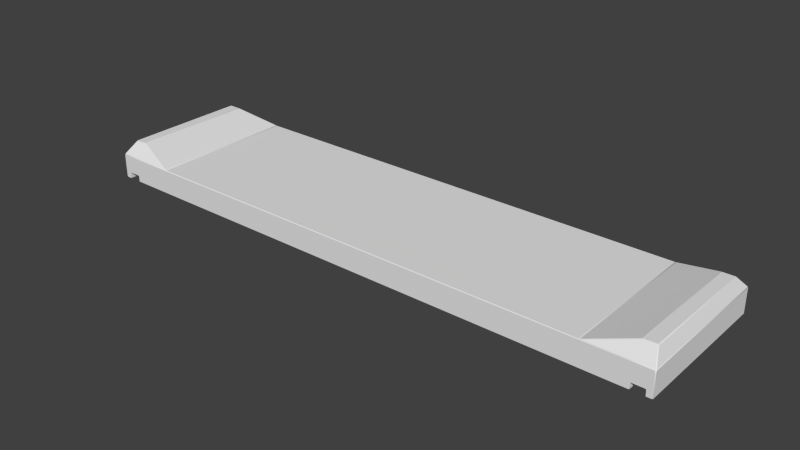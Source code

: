 # Source: l2_env_crane_base.blend  (saved by Blender 2.69.10; exported with 4.5.12 LTS)
import bpy
from mathutils import Matrix  # noqa: F401  (used for matrix-valued properties, if any)

bpy.ops.wm.read_factory_settings(use_empty=True)
scene = bpy.context.scene
scene.name = 'Scene'

# ---- collections
col_collection_1 = bpy.data.collections.new('Collection 1'); scene.collection.children.link(col_collection_1)
col_collection_1.hide_render = True
col_collection_1.hide_viewport = True
col_collection_2 = bpy.data.collections.new('Collection 2'); scene.collection.children.link(col_collection_2)
col_collection_3 = bpy.data.collections.new('Collection 3'); scene.collection.children.link(col_collection_3)
col_collection_3.hide_render = True
col_collection_3.hide_viewport = True

# ---- world
world_world = bpy.data.worlds.new('World'); scene.world = world_world
world_world.color = (0.05088, 0.05088, 0.05088)
world_world.use_sun_shadow = False
world_world.sun_shadow_jitter_overblur = 0.0
world_world.cycles.sampling_method = 'MANUAL'
world_world.cycles.sample_map_resolution = 256

# ---- meshes
me_lowpolyraw = bpy.data.meshes.new('LowPolyRaw')
me_lowpolyraw.from_pydata([(-3.7, -1.2, 0.4), (-4.3, -1.2, 0.4), (-3.7, -1.2, -1.221e-06), (-4.3, -1.2, -2.949e-06), (-3.6, -0.6, -0.2), (-3.7, -0.6, -0.2), (-4.7, -1.2, 0.4), (-4.7, -1.2, -3.068e-06), (-4.4, -1.0, 0.6), (-4.6, -1.0, 0.6), (-4.6, -1.2, -3.039e-06), (-4.4, -1.2, -2.949e-06), (-4.6, -1.2, 0.1), (-4.4, -1.2, 0.1), (-4.3, 1.2, -2.949e-06), (-3.7, 1.2, 0.4), (-3.7, 0.6, -0.2), (-4.7, 1.2, 0.4), (-4.7, 1.2, -3.068e-06), (-4.4, 1.0, 0.6), (-4.6, 1.0, 0.6), (-4.4, 1.2, -2.949e-06), (-4.6, 1.2, -3.039e-06), (-4.6, 1.2, 0.1), (-4.4, 1.2, 0.1), (-3.6, -0.5, -0.2), (-3.6, -0.4, -0.2), (-3.6, 0.4, -0.2), (-3.6, -0.5, 0.3), (-3.6, -0.4, 0.3), (-4.3, 1.2, 0.4), (-3.7, 1.2, -2.085e-06), (-3.6, 0.6, -0.2), (-3.6, 0.5, -0.2), (-3.6, 0.5, 0.3), (-3.6, 0.4, 0.3), (4.3, -1.2, 0.4), (4.3, -1.2, -3.588e-07), (3.7, -1.2, 0.4), (3.7, -1.2, 1.478e-07), (3.7, -0.6, -0.2), (4.7, -1.2, 0.4), (4.7, -1.2, -2.396e-07), (4.4, -1.0, 0.6), (4.6, -1.0, 0.6), (4.6, -1.2, -2.694e-07), (4.4, -1.2, -2.992e-07), (4.6, -1.2, 0.1), (4.4, -1.2, 0.1), (4.3, 1.2, -3.588e-07), (3.7, 1.2, 0.4), (3.7, 0.6, -0.2), (4.7, 1.2, 0.4), (4.7, 1.2, -2.396e-07), (4.4, 1.0, 0.6), (4.6, 1.0, 0.6), (4.4, 1.2, -2.992e-07), (4.6, 1.2, -2.694e-07), (4.6, 1.2, 0.1), (4.4, 1.2, 0.1), (3.6, -0.6, -0.2), (3.6, 0.4, -0.2), (3.6, -0.5, -0.2), (3.6, -0.4, -0.2), (3.6, -0.5, 0.3), (3.6, -0.4, 0.3), (4.3, 1.2, 0.4), (3.7, 1.2, 1.478e-07), (3.6, 0.6, -0.2), (3.6, 0.5, -0.2), (3.6, 0.5, 0.3), (3.6, 0.4, 0.3)], [], [(6, 1, 8, 9), (13, 1, 6, 12), (11, 13, 24, 21), (12, 6, 7), (17, 6, 9, 20), (10, 12, 7), (14, 3, 11, 21), (22, 23, 12, 10), (23, 24, 13, 12), (8, 19, 20, 9), (3, 13, 11), (22, 10, 7, 18), (5, 3, 14, 16), (3, 1, 13), (17, 18, 7, 6), (14, 24, 30), (27, 16, 33), (19, 15, 30), (15, 31, 14, 30), (31, 16, 14), (22, 18, 23), (24, 23, 17, 30), (23, 18, 17), (31, 32, 16), (14, 21, 24), (33, 16, 32), (33, 34, 35, 27), (17, 20, 19, 30), (43, 38, 36), (39, 40, 37), (41, 44, 43, 36), (48, 47, 41, 36), (38, 39, 37, 36), (43, 54, 50, 38), (46, 56, 59, 48), (47, 42, 41), (52, 55, 44, 41), (45, 42, 47), (49, 56, 46, 37), (57, 45, 47, 58), (58, 47, 48, 59), (43, 44, 55, 54), (37, 46, 48), (62, 64, 65, 63), (57, 53, 42, 45), (62, 40, 60), (63, 40, 62), (61, 51, 40, 63), (40, 51, 49, 37), (37, 48, 36), (39, 60, 40), (52, 41, 42, 53), (49, 66, 59), (61, 69, 51), (54, 66, 50), (50, 66, 49, 67), (67, 49, 51), (57, 58, 53), (59, 66, 52, 58), (58, 52, 53), (67, 51, 68), (49, 59, 56), (69, 68, 51), (69, 61, 71, 70), (52, 66, 54, 55), (25, 62, 60, 4), (63, 65, 29, 26), (25, 28, 64, 62), (2, 4, 60, 39), (0, 2, 39, 38), (8, 1, 0), (2, 3, 5), (0, 1, 3, 2), (8, 0, 15, 19), (25, 26, 29, 28), (25, 4, 5), (26, 25, 5), (27, 26, 5, 16), (2, 5, 4), (61, 27, 35, 71), (27, 61, 63, 26), (15, 0, 38, 50), (33, 32, 68, 69), (33, 69, 70, 34), (31, 67, 68, 32), (15, 50, 67, 31)])
me_lowpolyraw.use_remesh_preserve_volume = False
me_lowpolyraw.use_remesh_preserve_attributes = False
me_lowpolyraw.use_mirror_vertex_groups = False
me_lowpolyraw.update()
me_lowpoly = bpy.data.meshes.new('LowPoly')
me_lowpoly.from_pydata([(-3.751, -1.193, 0.4071), (-3.71, -1.2, 0.39), (-3.69, -1.2, 0.39), (-3.69, -1.19, 0.4), (-3.71, -1.187, 0.4027), (-4.29, -1.2, 0.39), (-4.293, -1.193, 0.4071), (-4.314, -1.193, 0.4071), (-4.314, -1.2, 0.39), (-4.31, -1.2, 0.3384), (-3.71, -1.191, -0.003163), (-3.69, -1.079, -0.04025), (-3.688, -1.191, -0.003163), (-3.69, -1.2, 0.009999), (-3.71, -1.2, 0.009999), (-4.291, -1.177, -0.003165), (-4.277, -1.19, -0.003165), (-4.29, -1.2, 0.009997), (-4.31, -1.2, 0.02414), (-4.324, -1.2, 0.009997), (-4.31, -1.19, -2.949e-06), (-3.591, -0.6095, -0.1968), (-3.612, -0.6095, -0.1968), (-3.61, -0.59, -0.2), (-3.59, -0.59, -0.2), (-3.69, -0.6095, -0.1968), (-3.71, -0.6238, -0.1921), (-3.709, -0.5957, -0.1968), (-3.69, -0.5576, -0.2), (-3.663, -0.5494, -0.2), (-3.676, -0.59, -0.2), (-4.686, -1.193, 0.4071), (-4.696, -1.178, 0.4089), (-4.7, -1.19, 0.39), (-4.69, -1.2, 0.3384), (-4.686, -1.2, 0.39), (-4.7, -1.19, 0.009997), (-4.69, -1.19, -3.068e-06), (-4.676, -1.2, 0.009997), (-4.69, -1.2, 0.02414), (-4.407, -1.007, 0.5929), (-4.383, -1.012, 0.5876), (-4.39, -0.9923, 0.5973), (-4.41, -0.99, 0.6), (-4.59, -0.99, 0.6), (-4.604, -0.9955, 0.5911), (-4.593, -1.007, 0.5929), (-4.61, -1.2, 0.009997), (-4.61, -1.19, -3.039e-06), (-4.6, -1.19, 0.009997), (-4.4, -1.19, 0.009997), (-4.39, -1.19, -2.949e-06), (-4.39, -1.2, 0.009997), (-4.61, -1.2, 0.07586), (-4.6, -1.19, 0.09), (-4.59, -1.19, 0.1), (-4.593, -1.2, 0.11), (-4.611, -1.2, 0.1027), (-4.41, -1.19, 0.1), (-4.4, -1.19, 0.09), (-4.39, -1.2, 0.07586), (-4.389, -1.2, 0.1027), (-4.407, -1.2, 0.11), (-4.29, 1.2, 0.009997), (-4.277, 1.191, -0.003165), (-4.291, 1.177, -0.003165), (-4.31, 1.19, -2.949e-06), (-4.324, 1.2, 0.009997), (-4.31, 1.2, 0.02414), (-3.751, 1.193, 0.4071), (-3.71, 1.187, 0.4027), (-3.69, 1.19, 0.4), (-3.69, 1.2, 0.39), (-3.71, 1.2, 0.39), (-3.676, 0.59, -0.2), (-3.663, 0.5494, -0.2), (-3.69, 0.5577, -0.2), (-3.709, 0.5957, -0.1968), (-3.71, 0.6238, -0.1921), (-3.69, 0.6095, -0.1968), (-4.696, 1.178, 0.4089), (-4.686, 1.193, 0.4071), (-4.686, 1.2, 0.39), (-4.69, 1.2, 0.3384), (-4.7, 1.19, 0.39), (-4.69, 1.2, 0.02414), (-4.676, 1.2, 0.009997), (-4.69, 1.19, -3.068e-06), (-4.7, 1.19, 0.009997), (-4.39, 0.9924, 0.5973), (-4.383, 1.012, 0.5876), (-4.407, 1.007, 0.5929), (-4.41, 0.99, 0.6), (-4.593, 1.007, 0.5929), (-4.604, 0.9955, 0.5911), (-4.59, 0.99, 0.6), (-4.39, 1.2, 0.009997), (-4.39, 1.19, -2.949e-06), (-4.4, 1.19, 0.009997), (-4.6, 1.19, 0.009997), (-4.61, 1.19, -3.039e-06), (-4.61, 1.2, 0.009997), (-4.6, 1.19, 0.09), (-4.61, 1.2, 0.07586), (-4.611, 1.2, 0.1027), (-4.593, 1.2, 0.11), (-4.59, 1.19, 0.1), (-4.41, 1.19, 0.1), (-4.407, 1.2, 0.11), (-4.389, 1.2, 0.1027), (-4.39, 1.2, 0.07586), (-4.4, 1.19, 0.09), (-3.59, -0.51, -0.2), (-3.61, -0.5241, -0.2), (-3.61, -0.4959, -0.2), (-3.6, -0.49, -0.19), (-3.59, -0.5, -0.19), (-3.59, -0.4, -0.19), (-3.6, -0.41, -0.19), (-3.61, -0.4424, -0.2), (-3.61, -0.3977, -0.2), (-3.59, -0.39, -0.2), (-3.59, 0.39, -0.2), (-3.61, 0.3977, -0.2), (-3.61, 0.4424, -0.2), (-3.6, 0.41, -0.19), (-3.59, 0.4, -0.19), (-3.59, -0.5, 0.3), (-3.6, -0.49, 0.3), (-3.6, -0.41, 0.3), (-3.59, -0.4, 0.3), (-4.293, 1.193, 0.4071), (-4.29, 1.2, 0.39), (-4.31, 1.2, 0.3384), (-4.314, 1.2, 0.39), (-4.314, 1.193, 0.4071), (-3.69, 1.2, 0.009998), (-3.688, 1.191, -0.003164), (-3.69, 1.079, -0.04025), (-3.71, 1.191, -0.003164), (-3.71, 1.2, 0.009998), (-3.591, 0.6095, -0.1968), (-3.59, 0.59, -0.2), (-3.61, 0.59, -0.2), (-3.612, 0.6095, -0.1968), (-3.61, 0.5242, -0.2), (-3.59, 0.51, -0.2), (-3.59, 0.5, -0.19), (-3.6, 0.49, -0.19), (-3.61, 0.4959, -0.2), (-3.6, 0.49, 0.3), (-3.59, 0.5, 0.3), (-3.59, 0.4, 0.3), (-3.6, 0.41, 0.3), (4.293, -1.193, 0.4071), (4.29, -1.2, 0.39), (4.31, -1.2, 0.3384), (4.314, -1.2, 0.39), (4.314, -1.193, 0.4071), (4.31, -1.2, 0.02414), (4.29, -1.2, 0.01), (4.277, -1.191, -0.003163), (4.291, -1.177, -0.003163), (4.31, -1.19, -3.588e-07), (4.324, -1.2, 0.01), (3.751, -1.193, 0.4071), (3.71, -1.187, 0.4027), (3.69, -1.19, 0.4), (3.69, -1.2, 0.39), (3.71, -1.2, 0.39), (3.71, -1.191, -0.003162), (3.71, -1.2, 0.01), (3.69, -1.2, 0.01), (3.688, -1.191, -0.003162), (3.69, -1.079, -0.04025), (3.71, -0.6238, -0.1921), (3.69, -0.6095, -0.1968), (3.676, -0.59, -0.2), (3.663, -0.5494, -0.2), (3.69, -0.5577, -0.2), (3.709, -0.5957, -0.1968), (4.7, -1.19, 0.39), (4.696, -1.178, 0.4089), (4.686, -1.193, 0.4071), (4.686, -1.2, 0.39), (4.69, -1.2, 0.3384), (4.676, -1.2, 0.01), (4.69, -1.19, -2.396e-07), (4.7, -1.19, 0.01), (4.69, -1.2, 0.02414), (4.41, -0.99, 0.6), (4.39, -0.9924, 0.5973), (4.383, -1.012, 0.5876), (4.407, -1.007, 0.5929), (4.593, -1.007, 0.5929), (4.604, -0.9955, 0.5911), (4.59, -0.99, 0.6), (4.6, -1.19, 0.01), (4.61, -1.19, -2.694e-07), (4.61, -1.2, 0.01), (4.39, -1.2, 0.01), (4.39, -1.19, -2.992e-07), (4.4, -1.19, 0.01), (4.59, -1.19, 0.1), (4.6, -1.19, 0.09), (4.61, -1.2, 0.07586), (4.611, -1.2, 0.1027), (4.593, -1.2, 0.11), (4.39, -1.2, 0.07586), (4.4, -1.19, 0.09), (4.41, -1.19, 0.1), (4.407, -1.2, 0.11), (4.389, -1.2, 0.1027), (4.291, 1.177, -0.003163), (4.277, 1.19, -0.003163), (4.29, 1.2, 0.01), (4.31, 1.2, 0.02414), (4.324, 1.2, 0.01), (4.31, 1.19, -3.588e-07), (3.71, 1.187, 0.4027), (3.751, 1.193, 0.4071), (3.71, 1.2, 0.39), (3.69, 1.2, 0.39), (3.69, 1.19, 0.4), (3.69, 0.5576, -0.2), (3.663, 0.5493, -0.2), (3.676, 0.59, -0.2), (3.69, 0.6095, -0.1968), (3.71, 0.6238, -0.1921), (3.709, 0.5957, -0.1968), (4.686, 1.2, 0.39), (4.686, 1.193, 0.4071), (4.696, 1.178, 0.4089), (4.7, 1.19, 0.39), (4.69, 1.2, 0.3384), (4.69, 1.19, -2.396e-07), (4.676, 1.2, 0.01), (4.69, 1.2, 0.02414), (4.7, 1.19, 0.01), (4.407, 1.007, 0.5929), (4.383, 1.012, 0.5876), (4.39, 0.9923, 0.5973), (4.41, 0.99, 0.6), (4.59, 0.99, 0.6), (4.604, 0.9955, 0.5911), (4.593, 1.007, 0.5929), (4.4, 1.19, 0.01), (4.39, 1.19, -2.992e-07), (4.39, 1.2, 0.01), (4.61, 1.2, 0.01), (4.61, 1.19, -2.694e-07), (4.6, 1.19, 0.01), (4.611, 1.2, 0.1027), (4.61, 1.2, 0.07586), (4.6, 1.19, 0.09), (4.59, 1.19, 0.1), (4.593, 1.2, 0.11), (4.389, 1.2, 0.1027), (4.407, 1.2, 0.11), (4.41, 1.19, 0.1), (4.4, 1.19, 0.09), (4.39, 1.2, 0.07586), (3.61, -0.59, -0.2), (3.612, -0.6095, -0.1968), (3.591, -0.6095, -0.1968), (3.59, -0.59, -0.2), (3.6, 0.41, -0.19), (3.61, 0.4424, -0.2), (3.61, 0.3977, -0.2), (3.59, 0.39, -0.2), (3.59, 0.4, -0.19), (3.61, -0.5242, -0.2), (3.59, -0.51, -0.2), (3.59, -0.5, -0.19), (3.6, -0.49, -0.19), (3.61, -0.4959, -0.2), (3.61, -0.3977, -0.2), (3.61, -0.4424, -0.2), (3.6, -0.41, -0.19), (3.59, -0.4, -0.19), (3.59, -0.39, -0.2), (3.6, -0.49, 0.3), (3.59, -0.5, 0.3), (3.59, -0.4, 0.3), (3.6, -0.41, 0.3), (4.31, 1.2, 0.3384), (4.29, 1.2, 0.39), (4.293, 1.193, 0.4071), (4.314, 1.193, 0.4071), (4.314, 1.2, 0.39), (3.69, 1.079, -0.04025), (3.688, 1.191, -0.003162), (3.69, 1.2, 0.01), (3.71, 1.2, 0.01), (3.71, 1.191, -0.003162), (3.61, 0.59, -0.2), (3.59, 0.59, -0.2), (3.591, 0.6095, -0.1968), (3.612, 0.6095, -0.1968), (3.59, 0.5, -0.19), (3.59, 0.51, -0.2), (3.61, 0.5241, -0.2), (3.61, 0.4959, -0.2), (3.6, 0.49, -0.19), (3.59, 0.5, 0.3), (3.6, 0.49, 0.3), (3.6, 0.41, 0.3), (3.59, 0.4, 0.3)], [], [(62, 8, 35, 56), (18, 9, 61), (106, 107, 58, 55), (84, 88, 36, 33), (57, 34, 39), (100, 48, 37, 87), (19, 60, 52), (50, 59, 111, 98), (67, 96, 110), (99, 102, 54, 49), (27, 15, 65, 77), (43, 92, 95, 44), (112, 272, 265, 24), (12, 21, 264, 173), (47, 53, 38), (139, 78, 64), (145, 74, 143), (72, 222, 292, 136), (68, 109, 133), (90, 69, 131), (116, 127, 282, 273), (101, 86, 103), (108, 105, 82, 134), (81, 93, 91, 135), (73, 140, 63, 132), (138, 144, 79), (137, 291, 297, 141), (104, 85, 83), (183, 194, 193, 158), (180, 229, 213, 162), (159, 212, 156), (170, 175, 161), (192, 165, 154), (174, 263, 176), (255, 203, 210, 259), (233, 181, 188, 238), (250, 235, 187, 198), (190, 196, 243, 242), (191, 241, 219, 166), (202, 246, 260, 209), (294, 214, 228), (251, 197, 204, 254), (218, 247, 201, 163), (199, 186, 205), (277, 178, 275), (268, 224, 179, 276), (206, 189, 185), (164, 200, 208), (211, 207, 184, 157), (271, 177, 262), (232, 244, 195, 182), (217, 261, 248), (301, 295, 226), (267, 302, 225), (240, 287, 220), (216, 285, 257), (303, 266, 306, 305), (231, 288, 239, 245), (258, 289, 230, 256), (252, 234, 237), (221, 286, 215, 293), (290, 227, 298), (274, 281, 284, 278), (249, 253, 236), (113, 23, 30), (122, 269, 280, 121), (115, 118, 129, 128), (10, 16, 26), (71, 3, 167, 223), (1, 5, 17, 14), (11, 25, 22), (42, 4, 70, 89), (31, 7, 40, 46), (279, 283, 130, 117), (123, 120, 28, 76), (80, 32, 45, 94), (119, 114, 29), (66, 20, 51, 97), (148, 150, 153, 125), (270, 126, 152, 307), (41, 6, 0), (147, 299, 304, 151), (169, 171, 160, 155), (146, 142, 296, 300), (124, 75, 149), (0, 1, 2, 3, 4), (5, 6, 7, 8), (14, 10, 12, 13), (18, 19, 17), (21, 22, 23, 24), (25, 26, 27, 28, 29, 30), (31, 32, 33, 34, 35), (36, 37, 38, 39), (40, 41, 42, 43), (44, 45, 46), (47, 48, 49), (50, 51, 52), (53, 54, 55, 56, 57), (58, 59, 60, 61, 62), (63, 64, 65, 66, 67, 68), (69, 70, 71, 72, 73), (74, 75, 76, 77, 78, 79), (80, 81, 82, 83, 84), (85, 86, 87, 88), (89, 90, 91, 92), (93, 94, 95), (96, 97, 98), (99, 100, 101), (102, 103, 104, 105, 106), (107, 108, 109, 110, 111), (112, 113, 114, 115, 116), (117, 118, 119, 120, 121), (122, 123, 124, 125, 126), (131, 132, 133, 134, 135), (136, 137, 138, 139, 140), (141, 142, 143, 144), (145, 146, 147, 148, 149), (165, 166, 167, 168, 169), (174, 170, 173), (175, 176, 177, 178, 179, 180), (181, 182, 183, 184, 185), (186, 187, 188, 189), (190, 191, 192, 193), (194, 195, 196), (197, 198, 199), (200, 201, 202), (203, 204, 205, 206, 207), (208, 209, 210, 211, 212), (213, 214, 215, 216, 217, 218), (219, 220, 221, 222, 223), (224, 225, 226, 227, 228, 229), (230, 231, 232, 233, 234), (235, 236, 237, 238), (239, 240, 241, 242), (243, 244, 245), (246, 247, 248), (249, 250, 251), (252, 253, 254, 255, 256), (257, 258, 259, 260, 261), (262, 263, 264, 265), (266, 267, 268, 269, 270), (271, 272, 273, 274, 275), (276, 277, 278, 279, 280), (285, 286, 287, 288, 289), (290, 291, 292, 293, 294), (295, 296, 297, 298), (299, 300, 301, 302, 303), (11, 22, 21, 12), (112, 24, 23, 113), (47, 38, 37, 48), (26, 16, 15, 27), (45, 32, 31, 46), (6, 41, 40, 7), (51, 20, 19, 52), (53, 47, 49, 54), (59, 50, 52, 60), (43, 44, 46, 40), (7, 31, 35, 8), (56, 35, 34, 57), (18, 61, 60, 19), (17, 5, 9, 18), (62, 56, 55, 58), (123, 76, 75, 124), (100, 87, 86, 101), (64, 78, 77, 65), (80, 94, 93, 81), (69, 90, 89, 70), (66, 97, 96, 67), (91, 93, 95, 92), (57, 39, 38, 53), (102, 99, 101, 103), (107, 106, 105, 108), (110, 96, 98, 111), (106, 55, 54, 102), (65, 15, 20, 66), (97, 51, 50, 98), (87, 37, 36, 88), (117, 130, 129, 118), (127, 116, 115, 128), (39, 34, 33, 36), (92, 43, 42, 89), (94, 45, 44, 95), (84, 33, 32, 80), (99, 49, 48, 100), (111, 59, 58, 107), (27, 77, 76, 28), (13, 2, 1, 14), (61, 9, 8, 62), (88, 84, 83, 85), (68, 133, 132, 63), (104, 83, 82, 105), (142, 146, 145, 143), (150, 148, 147, 151), (125, 153, 152, 126), (137, 141, 144, 138), (135, 91, 90, 131), (149, 75, 74, 145), (148, 125, 124, 149), (108, 134, 133, 109), (103, 86, 85, 104), (67, 110, 109, 68), (143, 74, 79, 144), (73, 132, 131, 69), (140, 73, 72, 136), (134, 82, 81, 135), (138, 79, 78, 139), (139, 64, 63, 140), (165, 192, 191, 166), (169, 155, 154, 165), (170, 161, 160, 171), (174, 176, 175, 170), (198, 187, 186, 199), (180, 162, 161, 175), (194, 183, 182, 195), (158, 193, 192, 154), (200, 164, 163, 201), (204, 197, 199, 205), (208, 200, 202, 209), (193, 194, 196, 190), (157, 184, 183, 158), (206, 185, 184, 207), (164, 208, 212, 159), (159, 156, 155, 160), (210, 203, 207, 211), (267, 225, 224, 268), (249, 236, 235, 250), (213, 229, 228, 214), (231, 245, 244, 232), (219, 241, 240, 220), (217, 248, 247, 218), (242, 243, 245, 239), (205, 186, 189, 206), (253, 249, 251, 254), (258, 256, 255, 259), (260, 246, 248, 261), (223, 167, 166, 219), (254, 204, 203, 255), (218, 163, 162, 213), (246, 202, 201, 247), (262, 177, 176, 263), (265, 272, 271, 262), (274, 278, 277, 275), (238, 188, 187, 235), (280, 269, 268, 276), (281, 274, 273, 282), (278, 284, 283, 279), (188, 181, 185, 189), (241, 191, 190, 242), (243, 196, 195, 244), (232, 182, 181, 233), (250, 198, 197, 251), (259, 210, 209, 260), (275, 178, 177, 271), (179, 224, 229, 180), (276, 179, 178, 277), (171, 169, 168, 172), (211, 157, 156, 212), (173, 264, 263, 174), (237, 234, 233, 238), (215, 286, 285, 216), (256, 230, 234, 252), (295, 301, 300, 296), (304, 299, 303, 305), (270, 307, 306, 266), (290, 298, 297, 291), (287, 240, 239, 288), (301, 226, 225, 302), (302, 267, 266, 303), (257, 285, 289, 258), (252, 237, 236, 253), (216, 257, 261, 217), (298, 227, 226, 295), (220, 287, 286, 221), (292, 222, 221, 293), (288, 231, 230, 289), (294, 228, 227, 290), (293, 215, 214, 294), (264, 21, 24, 265), (272, 112, 116, 273), (279, 117, 121, 280), (172, 13, 12, 173), (167, 3, 2, 168), (4, 42, 41, 0), (0, 6, 5, 1), (14, 17, 16, 10), (10, 26, 25, 11), (70, 4, 3, 71), (22, 25, 30, 23), (114, 119, 118, 115), (120, 123, 122, 121), (113, 30, 29, 114), (119, 29, 28, 120), (269, 122, 126, 270), (222, 72, 71, 223), (296, 142, 141, 297), (299, 147, 146, 300), (291, 137, 136, 292), (2, 13, 172, 168), (9, 5, 8), (15, 16, 20), (16, 17, 19, 20), (11, 12, 10), (170, 171, 172, 173), (156, 157, 155), (158, 154, 155, 157), (159, 160, 164), (162, 163, 161), (160, 161, 163, 164)])
me_lowpoly.polygons.foreach_set('use_smooth', [0, 0, 0, 0, 0, 0, 0, 0, 0, 0, 0, 0, 0, 0, 0, 0, 0, 0, 0, 0, 0, 0, 0, 0, 0, 0, 0, 0, 0, 0, 0, 0, 0, 0, 0, 0, 0, 0, 0, 0, 0, 0, 0, 0, 0, 0, 0, 0, 0, 0, 0, 0, 0, 0, 0, 0, 0, 0, 0, 0, 0, 0, 0, 0, 0, 0, 0, 0, 0, 0, 0, 0, 0, 0, 0, 0, 0, 0, 0, 0, 0, 0, 0, 0, 0, 1, 1, 1, 0, 1, 1, 1, 1, 1, 1, 1, 1, 1, 1, 1, 1, 1, 1, 1, 1, 1, 1, 1, 1, 1, 1, 1, 1, 1, 1, 1, 1, 1, 0, 1, 1, 1, 1, 1, 1, 1, 1, 1, 1, 1, 1, 1, 1, 1, 1, 1, 1, 1, 1, 1, 1, 1, 1, 1, 1, 1, 1, 0, 0, 1, 1, 1, 0, 1, 1, 1, 1, 1, 0, 0, 0, 1, 0, 1, 1, 1, 1, 1, 1, 0, 1, 1, 1, 1, 1, 1, 1, 0, 0, 1, 1, 1, 1, 1, 1, 1, 0, 0, 1, 0, 0, 0, 0, 0, 0, 0, 0, 1, 0, 0, 0, 1, 1, 0, 1, 0, 1, 1, 1, 1, 0, 1, 1, 1, 0, 1, 1, 1, 1, 1, 0, 0, 0, 1, 0, 1, 1, 1, 1, 1, 1, 0, 1, 1, 1, 1, 1, 1, 1, 1, 0, 1, 1, 0, 0, 0, 1, 1, 1, 1, 1, 1, 0, 1, 0, 0, 0, 0, 1, 0, 0, 0, 0, 0, 0, 0, 0, 1, 0, 0, 0, 1, 1, 0, 1, 0, 1, 1, 1, 1, 1, 1, 1, 1, 1, 0, 1, 1, 1, 0, 0, 0, 1, 1, 1, 1, 1, 0, 0, 1, 1, 0, 1, 0, 1, 0, 1, 1])
_uv = me_lowpoly.uv_layers.new(name='UVMap')
_uv.uv.foreach_set('vector', [0.9024, 0.867, 0.9274, 0.8587, 0.9274, 0.8919, 0.9024, 0.8836, 0.8948, 0.8583, 0.9228, 0.8583, 0.9018, 0.8654, 0.4064, 0.6391, 0.3903, 0.6391, 0.3903, 0.4266, 0.4064, 0.4266, 0.4757, 0.4257, 0.4419, 0.4257, 0.4419, 0.2131, 0.4757, 0.2131, 0.9018, 0.8853, 0.9228, 0.8923, 0.8948, 0.8923, 0.4082, 0.6391, 0.4082, 0.4266, 0.4153, 0.4266, 0.4153, 0.6391, 0.8935, 0.8596, 0.8994, 0.8655, 0.8935, 0.8655, 0.5015, 0.2131, 0.5086, 0.2131, 0.5086, 0.4257, 0.5015, 0.4257, 0.9474, 0.03357, 0.9474, 0.02769, 0.9533, 0.02769, 0.5086, 0.2131, 0.5157, 0.2131, 0.5157, 0.4257, 0.5086, 0.4257, 0.1604, 0.9326, 0.2123, 0.9845, 0.002082, 0.9845, 0.05399, 0.9326, 0.0255, 0.01813, 0.0255, 0.195, 0.009426, 0.195, 0.009425, 0.01813, 0.1527, 0.922, 0.1527, 0.2854, 0.1599, 0.2854, 0.1599, 0.922, 0.2135, 0.9308, 0.1616, 0.9221, 0.1616, 0.2853, 0.2135, 0.2767, 0.8935, 0.8851, 0.8994, 0.8851, 0.8935, 0.891, 0.0008482, 0.9327, 0.05148, 0.9327, 0.0008504, 0.9833, 0.06038, 0.9238, 0.0545, 0.9296, 0.0545, 0.9238, 0.9813, 0.09021, 0.9813, 0.803, 0.9474, 0.803, 0.9474, 0.09021, 0.9487, 0.03483, 0.9557, 0.02782, 0.9767, 0.03483, 0.9995, 0.0283, 0.9829, 0.08472, 0.9829, 0.03636, 0.2144, 0.214, 0.2581, 0.214, 0.2581, 0.9089, 0.2144, 0.9089, 0.9474, 0.008039, 0.9474, 0.002156, 0.9533, 0.008039, 0.9563, 0.02615, 0.9563, 0.009575, 0.9813, 0.001239, 0.9813, 0.03449, 0.9829, 0.001263, 1.0, 0.009563, 1.0, 0.02616, 0.9829, 0.03446, 0.9813, 0.08842, 0.9474, 0.08842, 0.9474, 0.03662, 0.9813, 0.03662, 0.01079, 0.9309, 0.05276, 0.9239, 0.05276, 0.9309, 0.0008482, 0.9308, 0.0008483, 0.2767, 0.05276, 0.2853, 0.05276, 0.9221, 0.9557, 0.00791, 0.9487, 0.0008932, 0.9767, 0.0008932, 0.929, 0.001263, 0.9462, 0.009563, 0.9462, 0.02616, 0.929, 0.03446, 0.1604, 0.2748, 0.05399, 0.2748, 0.002082, 0.2229, 0.2123, 0.2229, 0.8948, 0.03483, 0.9018, 0.02782, 0.9228, 0.03483, 0.2135, 0.2747, 0.1629, 0.2747, 0.2135, 0.2241, 0.9458, 0.0283, 0.929, 0.08472, 0.929, 0.03636, 0.2036, 0.2765, 0.1616, 0.2835, 0.1616, 0.2765, 0.6554, 0.4426, 0.4428, 0.4426, 0.4428, 0.4266, 0.6554, 0.4266, 0.4232, 0.2131, 0.4232, 0.4257, 0.3894, 0.4257, 0.3894, 0.2131, 0.441, 0.6391, 0.4339, 0.6391, 0.4339, 0.4266, 0.441, 0.4266, 0.8669, 0.01813, 0.883, 0.01813, 0.883, 0.195, 0.8669, 0.195, 0.8651, 0.01792, 0.8651, 0.1952, 0.8043, 0.2126, 0.8043, 0.0005422, 0.5157, 0.4257, 0.5157, 0.2131, 0.5228, 0.2131, 0.5228, 0.4257, 0.0008483, 0.2747, 0.0008505, 0.2241, 0.05148, 0.2747, 0.4944, 0.4257, 0.4944, 0.2131, 0.5015, 0.2131, 0.5015, 0.4257, 0.0008962, 0.2211, 0.0008962, 0.214, 0.2135, 0.214, 0.2135, 0.2211, 0.8935, 0.008039, 0.8935, 0.002156, 0.8994, 0.008039, 0.1467, 0.2837, 0.1563, 0.2789, 0.1515, 0.2837, 0.07168, 0.2837, 0.05739, 0.2765, 0.157, 0.2765, 0.1427, 0.2837, 0.9018, 0.00791, 0.8948, 0.0008932, 0.9228, 0.0008933, 0.8935, 0.03357, 0.8935, 0.02769, 0.8994, 0.02769, 0.9024, 0.02615, 0.9024, 0.009575, 0.9274, 0.001239, 0.9274, 0.03449, 0.154, 0.2837, 0.1599, 0.2778, 0.1599, 0.2837, 0.4249, 0.2142, 0.4419, 0.2305, 0.4419, 0.4083, 0.4249, 0.4246, 0.9474, 0.8596, 0.9533, 0.8655, 0.9474, 0.8655, 0.06038, 0.2837, 0.0545, 0.2837, 0.0545, 0.2778, 0.06768, 0.2837, 0.06291, 0.2837, 0.05813, 0.2789, 0.9995, 0.8649, 0.9829, 0.8568, 0.9829, 0.8085, 0.9487, 0.8583, 0.9767, 0.8583, 0.9557, 0.8654, 0.4162, 0.4257, 0.4234, 0.4257, 0.4234, 0.4692, 0.4162, 0.4692, 0.9829, 0.8919, 0.9829, 0.8587, 1.0, 0.867, 1.0, 0.8836, 0.9563, 0.867, 0.9813, 0.8587, 0.9813, 0.8919, 0.9563, 0.8836, 0.9557, 0.8853, 0.9767, 0.8923, 0.9487, 0.8923, 0.9813, 0.8048, 0.9813, 0.8566, 0.9474, 0.8566, 0.9474, 0.8048, 0.01079, 0.2765, 0.05276, 0.2765, 0.05276, 0.2835, 0.433, 0.4257, 0.433, 0.4692, 0.4258, 0.4692, 0.4258, 0.4257, 0.9474, 0.8851, 0.9533, 0.8851, 0.9474, 0.891, 0.154, 0.9238, 0.1599, 0.9238, 0.1599, 0.9296, 0.07236, 0.922, 0.07236, 0.2854, 0.142, 0.2854, 0.142, 0.922, 0.4491, 0.4871, 0.4419, 0.4871, 0.4419, 0.4435, 0.4491, 0.4435, 0.2135, 0.9327, 0.2135, 0.9833, 0.1629, 0.9327, 0.08981, 0.2128, 0.08981, 0.0002612, 0.8026, 0.0002637, 0.8026, 0.2128, 0.9274, 0.8048, 0.9274, 0.8566, 0.8935, 0.8566, 0.8935, 0.8048, 0.2036, 0.9309, 0.1616, 0.9309, 0.1616, 0.9239, 0.02725, 0.01792, 0.08806, 0.0005398, 0.08806, 0.2126, 0.02725, 0.1952, 0.929, 0.8919, 0.929, 0.8587, 0.9462, 0.867, 0.9462, 0.8836, 0.3457, 0.214, 0.3894, 0.214, 0.3894, 0.9089, 0.3457, 0.9089, 0.07168, 0.9238, 0.1427, 0.9238, 0.157, 0.9309, 0.05739, 0.9309, 0.4774, 0.4246, 0.4774, 0.2142, 0.4944, 0.2305, 0.4944, 0.4083, 0.1467, 0.9238, 0.1515, 0.9238, 0.1563, 0.9285, 0.0008961, 0.9863, 0.2135, 0.9863, 0.2135, 0.9934, 0.0008961, 0.9934, 0.4491, 0.4871, 0.4491, 0.4435, 0.4562, 0.4435, 0.4562, 0.4871, 0.2582, 0.9089, 0.2582, 0.214, 0.3019, 0.214, 0.3019, 0.9089, 0.9458, 0.8649, 0.929, 0.8568, 0.929, 0.8085, 0.3456, 0.214, 0.3456, 0.9089, 0.3019, 0.9089, 0.3019, 0.214, 0.9274, 0.08842, 0.8935, 0.08842, 0.8935, 0.03662, 0.9274, 0.03662, 0.06164, 0.922, 0.0545, 0.922, 0.0545, 0.2854, 0.06164, 0.2854, 0.06768, 0.9238, 0.05813, 0.9285, 0.06291, 0.9238, 0.929, 0.8085, 0.9274, 0.8048, 0.9274, 0.803, 0.9284, 0.803, 0.9286, 0.8047, 0.9274, 0.8566, 0.929, 0.8568, 0.929, 0.8587, 0.9274, 0.8587, 0.8935, 0.8048, 0.8924, 0.8048, 0.8924, 0.8028, 0.8935, 0.803, 0.8948, 0.8583, 0.8935, 0.8596, 0.8935, 0.8566, 0.1616, 0.9221, 0.1616, 0.9239, 0.1599, 0.9238, 0.1599, 0.922, 0.1616, 0.9309, 0.1629, 0.9327, 0.1604, 0.9326, 0.157, 0.9309, 0.1563, 0.9285, 0.1599, 0.9296, 0.929, 0.8919, 0.9292, 0.8928, 0.9275, 0.8932, 0.9228, 0.8923, 0.9274, 0.8919, 0.8936, 0.8932, 0.8927, 0.8923, 0.8935, 0.891, 0.8948, 0.8923, 0.02576, 0.0166, 0.0279, 0.01613, 0.02725, 0.01792, 0.0255, 0.01813, 0.009425, 0.01813, 0.008133, 0.01764, 0.009164, 0.0166, 0.4082, 0.4257, 0.4082, 0.4266, 0.4073, 0.4266, 0.2135, 0.9943, 0.2135, 0.9934, 0.2144, 0.9934, 0.8994, 0.8851, 0.9007, 0.8842, 0.9016, 0.8834, 0.9024, 0.8836, 0.9018, 0.8853, 0.9016, 0.8673, 0.9007, 0.8664, 0.8994, 0.8655, 0.9018, 0.8654, 0.9024, 0.867, 0.9474, 0.03662, 0.9462, 0.03781, 0.9463, 0.03657, 0.9465, 0.03483, 0.9474, 0.03357, 0.9487, 0.03483, 0.9829, 0.08472, 0.9825, 0.08846, 0.9822, 0.09021, 0.9813, 0.09021, 0.9813, 0.08842, 0.0545, 0.9296, 0.05813, 0.9285, 0.05739, 0.9309, 0.05399, 0.9326, 0.05148, 0.9327, 0.05276, 0.9309, 0.9831, 0.0003995, 0.9829, 0.001263, 0.9813, 0.001239, 0.9767, 0.0008932, 0.9813, 0.0, 0.9487, 0.0008932, 0.9474, 0.002156, 0.9465, 0.0008932, 0.9474, 0.0, 0.02725, 0.1952, 0.0279, 0.197, 0.02576, 0.1965, 0.0255, 0.195, 0.009164, 0.1965, 0.008133, 0.1955, 0.009426, 0.195, 2.279e-06, 0.9934, 0.0008961, 0.9934, 0.0008955, 0.9943, 0.4073, 0.6391, 0.4082, 0.6391, 0.4082, 0.64, 0.9546, 0.008932, 0.9533, 0.008039, 0.9557, 0.00791, 0.9563, 0.009575, 0.9555, 0.009825, 0.9555, 0.0259, 0.9563, 0.02615, 0.9557, 0.02782, 0.9533, 0.02769, 0.9546, 0.0268, 0.1527, 0.922, 0.154, 0.9238, 0.1515, 0.9238, 0.151, 0.9229, 0.1519, 0.922, 0.1429, 0.922, 0.1438, 0.9229, 0.1467, 0.9238, 0.1427, 0.9238, 0.142, 0.922, 0.07236, 0.922, 0.07168, 0.9238, 0.06768, 0.9238, 0.07057, 0.9229, 0.07147, 0.922, 0.9829, 0.03636, 0.9813, 0.03662, 0.9767, 0.03483, 0.9813, 0.03449, 0.9829, 0.03446, 0.0, 0.9309, 0.0008482, 0.9308, 0.01079, 0.9309, 0.0008482, 0.9327, 3.194e-08, 0.9327, 0.05276, 0.9221, 0.0545, 0.922, 0.0545, 0.9238, 0.05276, 0.9239, 0.06038, 0.9238, 0.06164, 0.922, 0.06254, 0.922, 0.06343, 0.9229, 0.06291, 0.9238, 0.929, 0.08472, 0.9286, 0.08846, 0.9284, 0.09021, 0.9274, 0.09021, 0.9274, 0.08842, 0.2036, 0.2765, 0.2135, 0.2747, 0.2135, 0.2767, 0.1629, 0.2747, 0.1616, 0.2765, 0.1599, 0.2778, 0.1563, 0.2789, 0.157, 0.2765, 0.1604, 0.2748, 0.9275, 8.518e-08, 0.9292, 0.0003996, 0.929, 0.001263, 0.9274, 0.001239, 0.9228, 0.0008933, 0.8935, 0.002156, 0.8927, 0.0008932, 0.8936, 0.0, 0.8948, 0.0008932, 0.8669, 0.01813, 0.8651, 0.01792, 0.8645, 0.01613, 0.8666, 0.0166, 0.8832, 0.0166, 0.8842, 0.01764, 0.883, 0.01813, 0.4419, 0.4266, 0.441, 0.4266, 0.441, 0.4257, 0.2144, 0.214, 0.2135, 0.214, 0.2135, 0.2131, 0.9016, 0.009825, 0.9007, 0.008932, 0.8994, 0.008039, 0.9018, 0.00791, 0.9024, 0.009575, 0.8994, 0.02769, 0.9007, 0.0268, 0.9016, 0.0259, 0.9024, 0.02615, 0.9018, 0.02782, 0.9463, 0.8566, 0.9462, 0.8554, 0.9474, 0.8566, 0.9487, 0.8583, 0.9474, 0.8596, 0.9465, 0.8583, 0.9825, 0.8047, 0.9829, 0.8085, 0.9813, 0.8048, 0.9813, 0.803, 0.9822, 0.803, 0.05739, 0.2765, 0.05813, 0.2789, 0.0545, 0.2778, 0.05276, 0.2765, 0.05148, 0.2747, 0.05399, 0.2748, 0.9813, 0.8919, 0.9829, 0.8919, 0.9831, 0.8928, 0.9813, 0.8932, 0.9767, 0.8923, 0.9465, 0.8923, 0.9474, 0.891, 0.9487, 0.8923, 0.9474, 0.8932, 0.8666, 0.1965, 0.8645, 0.197, 0.8651, 0.1952, 0.8669, 0.195, 0.883, 0.195, 0.8842, 0.1955, 0.8832, 0.1965, 0.0008955, 0.2131, 0.0008962, 0.214, 2.374e-06, 0.214, 0.441, 0.64, 0.441, 0.6391, 0.4419, 0.6391, 0.9557, 0.8853, 0.9533, 0.8851, 0.9546, 0.8842, 0.9555, 0.8834, 0.9563, 0.8836, 0.9557, 0.8654, 0.9563, 0.867, 0.9555, 0.8673, 0.9546, 0.8664, 0.9533, 0.8655, 0.1599, 0.2837, 0.1616, 0.2835, 0.1616, 0.2853, 0.1599, 0.2854, 0.07057, 0.2846, 0.06768, 0.2837, 0.07168, 0.2837, 0.07236, 0.2854, 0.07147, 0.2854, 0.154, 0.2837, 0.1527, 0.2854, 0.1519, 0.2854, 0.151, 0.2846, 0.1515, 0.2837, 0.1427, 0.2837, 0.1467, 0.2837, 0.1438, 0.2846, 0.1429, 0.2854, 0.142, 0.2854, 0.9767, 0.8583, 0.9813, 0.8566, 0.9829, 0.8568, 0.9829, 0.8587, 0.9813, 0.8587, 0.01079, 0.2765, 0.0008483, 0.2767, 8.518e-08, 0.2765, 1.171e-07, 0.2747, 0.0008483, 0.2747, 0.0545, 0.2837, 0.0545, 0.2854, 0.05276, 0.2853, 0.05276, 0.2835, 0.06254, 0.2854, 0.06164, 0.2854, 0.06038, 0.2837, 0.06291, 0.2837, 0.06343, 0.2846, 0.2036, 0.9309, 0.1616, 0.9239, 0.1616, 0.9221, 0.2135, 0.9308, 0.1527, 0.922, 0.1599, 0.922, 0.1599, 0.9238, 0.154, 0.9238, 0.4082, 0.4257, 0.4141, 0.4257, 0.4153, 0.4266, 0.4082, 0.4266, 0.1629, 0.9327, 0.2135, 0.9833, 0.2123, 0.9845, 0.1604, 0.9326, 0.008133, 0.01764, 4.259e-08, 0.00137, 0.0008637, 4.334e-06, 0.009164, 0.0166, 0.929, 0.8568, 0.9458, 0.8649, 0.9462, 0.867, 0.929, 0.8587, 0.2135, 0.9934, 0.2135, 0.9863, 0.2144, 0.9875, 0.2144, 0.9934, 0.8994, 0.8851, 0.8935, 0.8851, 0.8936, 0.8842, 0.9007, 0.8842, 0.9007, 0.8664, 0.8936, 0.8664, 0.8935, 0.8655, 0.8994, 0.8655, 0.0255, 0.01813, 0.009425, 0.01813, 0.009164, 0.0166, 0.02576, 0.0166, 0.929, 0.8587, 0.929, 0.8919, 0.9274, 0.8919, 0.9274, 0.8587, 0.9024, 0.8836, 0.9274, 0.8919, 0.9228, 0.8923, 0.9018, 0.8853, 0.8948, 0.8583, 0.9018, 0.8654, 0.8994, 0.8655, 0.8935, 0.8596, 0.8935, 0.8566, 0.9274, 0.8566, 0.9228, 0.8583, 0.8948, 0.8583, 0.3901, 0.4257, 0.4067, 0.4257, 0.4064, 0.4266, 0.3903, 0.4266, 0.07168, 0.9238, 0.05739, 0.9309, 0.05813, 0.9285, 0.06768, 0.9238, 0.4082, 0.6391, 0.4153, 0.6391, 0.4141, 0.64, 0.4082, 0.64, 0.0008504, 0.9833, 0.05148, 0.9327, 0.05399, 0.9326, 0.002082, 0.9845, 0.0, 0.2117, 0.008133, 0.1955, 0.009164, 0.1965, 0.0008637, 0.2131, 0.08432, 0.2131, 0.0279, 0.197, 0.02725, 0.1952, 0.08806, 0.2126, 0.0008961, 0.9863, 0.0008961, 0.9934, 2.279e-06, 0.9934, 2.279e-06, 0.9875, 0.02576, 0.1965, 0.009164, 0.1965, 0.009426, 0.195, 0.0255, 0.195, 0.9018, 0.8853, 0.8948, 0.8923, 0.8935, 0.891, 0.8994, 0.8851, 0.9546, 0.008932, 0.9474, 0.008932, 0.9474, 0.008039, 0.9533, 0.008039, 0.3903, 0.6391, 0.4064, 0.6391, 0.4067, 0.64, 0.3901, 0.64, 0.9533, 0.02769, 0.9474, 0.02769, 0.9474, 0.0268, 0.9546, 0.0268, 0.4064, 0.6391, 0.4064, 0.4266, 0.4073, 0.4266, 0.4073, 0.6391, 0.002082, 0.9845, 0.2123, 0.9845, 0.2135, 0.9863, 0.0008961, 0.9863, 0.0008961, 0.9934, 0.2135, 0.9934, 0.2135, 0.9943, 0.0008955, 0.9943, 0.4153, 0.6391, 0.4153, 0.4266, 0.4162, 0.4266, 0.4162, 0.6391, 0.3457, 0.9089, 0.3894, 0.9089, 0.3894, 0.9098, 0.3457, 0.9098, 0.2581, 0.214, 0.2144, 0.214, 0.2144, 0.2131, 0.2581, 0.2131, 0.8948, 0.8923, 0.9228, 0.8923, 0.9275, 0.8932, 0.8936, 0.8932, 0.0255, 0.195, 0.0255, 0.01813, 0.02725, 0.01792, 0.02725, 0.1952, 0.008133, 0.1955, 0.008133, 0.01764, 0.009425, 0.01813, 0.009426, 0.195, 0.4757, 0.4257, 0.4757, 0.2131, 0.4774, 0.2142, 0.4774, 0.4246, 0.4073, 0.6391, 0.4073, 0.4266, 0.4082, 0.4266, 0.4082, 0.6391, 0.3894, 0.6391, 0.3894, 0.4266, 0.3903, 0.4266, 0.3903, 0.6391, 0.1604, 0.9326, 0.05399, 0.9326, 0.05739, 0.9309, 0.157, 0.9309, 0.8935, 0.803, 0.9274, 0.803, 0.9274, 0.8048, 0.8935, 0.8048, 0.9018, 0.8654, 0.9228, 0.8583, 0.9274, 0.8587, 0.9024, 0.867, 0.9474, 0.0, 0.9813, 0.0, 0.9767, 0.0008932, 0.9487, 0.0008932, 0.9487, 0.03483, 0.9767, 0.03483, 0.9813, 0.03662, 0.9474, 0.03662, 0.9557, 0.00791, 0.9767, 0.0008932, 0.9813, 0.001239, 0.9563, 0.009575, 0.0545, 0.922, 0.06164, 0.922, 0.06038, 0.9238, 0.0545, 0.9238, 0.3019, 0.2131, 0.3457, 0.2131, 0.3456, 0.214, 0.3019, 0.214, 0.2581, 0.2131, 0.3019, 0.2131, 0.3019, 0.214, 0.2582, 0.214, 0.0008482, 0.9308, 0.05276, 0.9221, 0.05276, 0.9239, 0.01079, 0.9309, 0.9829, 0.03446, 1.0, 0.02616, 0.9995, 0.0283, 0.9829, 0.03636, 0.06291, 0.9238, 0.05813, 0.9285, 0.0545, 0.9296, 0.06038, 0.9238, 0.06343, 0.9229, 0.07057, 0.9229, 0.06768, 0.9238, 0.06291, 0.9238, 0.9563, 0.02615, 0.9813, 0.03449, 0.9767, 0.03483, 0.9557, 0.02782, 0.9533, 0.008039, 0.9474, 0.002156, 0.9487, 0.0008932, 0.9557, 0.00791, 0.9474, 0.03357, 0.9533, 0.02769, 0.9557, 0.02782, 0.9487, 0.03483, 0.0545, 0.9238, 0.0545, 0.9296, 0.05276, 0.9309, 0.05276, 0.9239, 0.9813, 0.08842, 0.9813, 0.03662, 0.9829, 0.03636, 0.9829, 0.08472, 0.9474, 0.08842, 0.9813, 0.08842, 0.9813, 0.09021, 0.9474, 0.09021, 0.9813, 0.03449, 0.9813, 0.001239, 0.9829, 0.001263, 0.9829, 0.03446, 0.01079, 0.9309, 0.05276, 0.9309, 0.05148, 0.9327, 0.0008482, 0.9327, 0.9462, 0.08842, 0.9462, 0.03781, 0.9474, 0.03662, 0.9474, 0.08842, 0.8081, 2.289e-06, 0.8645, 0.01613, 0.8651, 0.01792, 0.8043, 0.0005422, 0.9274, 0.08842, 0.9274, 0.03662, 0.929, 0.03636, 0.929, 0.08472, 0.8924, 0.08842, 0.8924, 0.03781, 0.8935, 0.03662, 0.8935, 0.08842, 0.2036, 0.2765, 0.1616, 0.2765, 0.1629, 0.2747, 0.2135, 0.2747, 0.441, 0.4266, 0.4339, 0.4266, 0.4351, 0.4257, 0.441, 0.4257, 0.1604, 0.2748, 0.2123, 0.2229, 0.2135, 0.2241, 0.1629, 0.2747, 0.8832, 0.0166, 0.8915, 4.387e-06, 0.8924, 0.00137, 0.8842, 0.01764, 0.929, 0.03446, 0.9462, 0.02616, 0.9458, 0.0283, 0.929, 0.03636, 0.2144, 0.214, 0.2144, 0.2199, 0.2135, 0.2211, 0.2135, 0.214, 0.9007, 0.008932, 0.8936, 0.008932, 0.8935, 0.008039, 0.8994, 0.008039, 0.8994, 0.02769, 0.8935, 0.02769, 0.8936, 0.0268, 0.9007, 0.0268, 0.8666, 0.0166, 0.8832, 0.0166, 0.883, 0.01813, 0.8669, 0.01813, 0.9274, 0.03449, 0.9274, 0.001239, 0.929, 0.001263, 0.929, 0.03446, 0.9018, 0.00791, 0.9228, 0.0008933, 0.9274, 0.001239, 0.9024, 0.009575, 0.8935, 0.03357, 0.8994, 0.02769, 0.9018, 0.02782, 0.8948, 0.03483, 0.8948, 0.03483, 0.9228, 0.03483, 0.9274, 0.03662, 0.8935, 0.03662, 0.4428, 0.4266, 0.4428, 0.4426, 0.4419, 0.4429, 0.4419, 0.4263, 0.06768, 0.2837, 0.05813, 0.2789, 0.05739, 0.2765, 0.07168, 0.2837, 0.441, 0.64, 0.4351, 0.64, 0.4339, 0.6391, 0.441, 0.6391, 0.002082, 0.2229, 0.05399, 0.2748, 0.05148, 0.2747, 0.0008505, 0.2241, 0.8915, 0.2131, 0.8832, 0.1965, 0.8842, 0.1955, 0.8924, 0.2117, 0.8043, 0.2126, 0.8651, 0.1952, 0.8645, 0.197, 0.8081, 0.2131, 2.364e-06, 0.2199, 2.374e-06, 0.214, 0.0008962, 0.214, 0.0008962, 0.2211, 0.8669, 0.195, 0.883, 0.195, 0.8832, 0.1965, 0.8666, 0.1965, 0.8994, 0.008039, 0.8935, 0.002156, 0.8948, 0.0008932, 0.9018, 0.00791, 0.9533, 0.8851, 0.9474, 0.8851, 0.9474, 0.8842, 0.9546, 0.8842, 0.6563, 0.4263, 0.6563, 0.4429, 0.6554, 0.4426, 0.6554, 0.4266, 0.9546, 0.8664, 0.9474, 0.8664, 0.9474, 0.8655, 0.9533, 0.8655, 0.8026, 0.2128, 0.8026, 0.0002637, 0.8043, 0.0005422, 0.8043, 0.2126, 0.6554, 0.4435, 0.4428, 0.4435, 0.4428, 0.4426, 0.6554, 0.4426, 0.0008962, 0.2211, 0.2135, 0.2211, 0.2123, 0.2229, 0.002082, 0.2229, 0.0008955, 0.2131, 0.2135, 0.2131, 0.2135, 0.214, 0.0008962, 0.214, 0.1599, 0.2837, 0.1599, 0.2778, 0.1616, 0.2765, 0.1616, 0.2835, 0.1599, 0.2854, 0.1527, 0.2854, 0.154, 0.2837, 0.1599, 0.2837, 0.151, 0.2846, 0.1438, 0.2846, 0.1467, 0.2837, 0.1515, 0.2837, 0.433, 0.6391, 0.433, 0.4266, 0.4339, 0.4266, 0.4339, 0.6391, 0.142, 0.2854, 0.07236, 0.2854, 0.07168, 0.2837, 0.1427, 0.2837, 0.2581, 0.9098, 0.2144, 0.9098, 0.2144, 0.9089, 0.2581, 0.9089, 0.3457, 0.2131, 0.3894, 0.2131, 0.3894, 0.214, 0.3457, 0.214, 0.8936, 0.0, 0.9275, 8.518e-08, 0.9228, 0.0008933, 0.8948, 0.0008932, 0.8651, 0.1952, 0.8651, 0.01792, 0.8669, 0.01813, 0.8669, 0.195, 0.883, 0.195, 0.883, 0.01813, 0.8842, 0.01764, 0.8842, 0.1955, 0.4249, 0.2142, 0.4249, 0.4246, 0.4232, 0.4257, 0.4232, 0.2131, 0.441, 0.6391, 0.441, 0.4266, 0.4419, 0.4266, 0.4419, 0.6391, 0.6554, 0.4266, 0.4428, 0.4266, 0.4428, 0.4257, 0.6554, 0.4257, 0.1515, 0.2837, 0.1563, 0.2789, 0.1599, 0.2778, 0.154, 0.2837, 0.157, 0.2765, 0.05739, 0.2765, 0.05399, 0.2748, 0.1604, 0.2748, 0.1427, 0.2837, 0.157, 0.2765, 0.1563, 0.2789, 0.1467, 0.2837, 0.8935, 0.08842, 0.9274, 0.08842, 0.9274, 0.09021, 0.8935, 0.09021, 0.9024, 0.02615, 0.9274, 0.03449, 0.9228, 0.03483, 0.9018, 0.02782, 0.2135, 0.2767, 0.1616, 0.2853, 0.1616, 0.2835, 0.2036, 0.2765, 0.9487, 0.8923, 0.9767, 0.8923, 0.9813, 0.8932, 0.9474, 0.8932, 0.9474, 0.8566, 0.9813, 0.8566, 0.9767, 0.8583, 0.9487, 0.8583, 0.9563, 0.8836, 0.9813, 0.8919, 0.9767, 0.8923, 0.9557, 0.8853, 0.0545, 0.2837, 0.06038, 0.2837, 0.06164, 0.2854, 0.0545, 0.2854, 0.3019, 0.9089, 0.3456, 0.9089, 0.3457, 0.9098, 0.3019, 0.9098, 0.2582, 0.9089, 0.3019, 0.9089, 0.3019, 0.9098, 0.2581, 0.9098, 0.01079, 0.2765, 0.05276, 0.2835, 0.05276, 0.2853, 0.0008483, 0.2767, 0.9829, 0.8568, 0.9995, 0.8649, 1.0, 0.867, 0.9829, 0.8587, 0.06038, 0.2837, 0.0545, 0.2778, 0.05813, 0.2789, 0.06291, 0.2837, 0.06291, 0.2837, 0.06768, 0.2837, 0.07057, 0.2846, 0.06343, 0.2846, 0.9557, 0.8654, 0.9767, 0.8583, 0.9813, 0.8587, 0.9563, 0.867, 0.9557, 0.8853, 0.9487, 0.8923, 0.9474, 0.891, 0.9533, 0.8851, 0.9487, 0.8583, 0.9557, 0.8654, 0.9533, 0.8655, 0.9474, 0.8596, 0.05276, 0.2835, 0.05276, 0.2765, 0.0545, 0.2778, 0.0545, 0.2837, 0.9829, 0.8085, 0.9829, 0.8568, 0.9813, 0.8566, 0.9813, 0.8048, 0.9474, 0.803, 0.9813, 0.803, 0.9813, 0.8048, 0.9474, 0.8048, 0.9829, 0.8587, 0.9829, 0.8919, 0.9813, 0.8919, 0.9813, 0.8587, 0.0008483, 0.2747, 0.05148, 0.2747, 0.05276, 0.2765, 0.01079, 0.2765, 0.9474, 0.8048, 0.9474, 0.8566, 0.9462, 0.8554, 0.9462, 0.8048, 0.1616, 0.2853, 0.1616, 0.9221, 0.1599, 0.922, 0.1599, 0.2854, 0.1527, 0.2854, 0.1527, 0.922, 0.1519, 0.922, 0.1519, 0.2854, 0.1429, 0.2854, 0.1429, 0.922, 0.142, 0.922, 0.142, 0.2854, 0.8935, 0.09021, 0.8935, 0.803, 0.8924, 0.8028, 0.8924, 0.09036, 0.9284, 0.09021, 0.9284, 0.803, 0.9274, 0.803, 0.9274, 0.09021, 0.08806, 0.0005398, 0.02725, 0.01792, 0.0279, 0.01613, 0.08432, 0.0, 0.929, 0.8085, 0.929, 0.8568, 0.9274, 0.8566, 0.9274, 0.8048, 0.8935, 0.8048, 0.8935, 0.8566, 0.8924, 0.8554, 0.8924, 0.8048, 0.2135, 0.9327, 0.1629, 0.9327, 0.1616, 0.9309, 0.2036, 0.9309, 0.08806, 0.2126, 0.08806, 0.0005398, 0.08981, 0.0002612, 0.08981, 0.2128, 0.1616, 0.9239, 0.1616, 0.9309, 0.1599, 0.9296, 0.1599, 0.9238, 0.1515, 0.9238, 0.1467, 0.9238, 0.1438, 0.9229, 0.151, 0.9229, 0.1427, 0.9238, 0.07168, 0.9238, 0.07236, 0.922, 0.142, 0.922, 0.154, 0.9238, 0.1599, 0.9296, 0.1563, 0.9285, 0.1515, 0.9238, 0.1467, 0.9238, 0.1563, 0.9285, 0.157, 0.9309, 0.1427, 0.9238, 0.07236, 0.2854, 0.07236, 0.922, 0.07147, 0.922, 0.07147, 0.2854, 0.9813, 0.803, 0.9813, 0.09021, 0.9822, 0.09021, 0.9822, 0.803, 0.0545, 0.2854, 0.0545, 0.922, 0.05276, 0.9221, 0.05276, 0.2853, 0.06254, 0.2854, 0.06254, 0.922, 0.06164, 0.922, 0.06164, 0.2854, 0.9462, 0.8028, 0.9462, 0.09036, 0.9474, 0.09021, 0.9474, 0.803, 0.9274, 0.803, 0.8935, 0.803, 0.8935, 0.09021, 0.9274, 0.09021, 0.9228, 0.8583, 0.9274, 0.8566, 0.9274, 0.8587, 0.2123, 0.9845, 0.2135, 0.9833, 0.2135, 0.9863, 0.8924, 0.8554, 0.8935, 0.8566, 0.8935, 0.8596, 0.8927, 0.8583, 0.2036, 0.9309, 0.2135, 0.9308, 0.2135, 0.9327, 0.8924, 0.08842, 0.8935, 0.08842, 0.8935, 0.09021, 0.8924, 0.09036, 0.9228, 0.03483, 0.9274, 0.03449, 0.9274, 0.03662, 0.929, 0.03446, 0.929, 0.03636, 0.9274, 0.03662, 0.9274, 0.03449, 0.8948, 0.03483, 0.8935, 0.03662, 0.8935, 0.03357, 0.2123, 0.2229, 0.2135, 0.2211, 0.2135, 0.2241, 0.8935, 0.03662, 0.8924, 0.03781, 0.8927, 0.03483, 0.8935, 0.03357])
me_lowpoly.use_remesh_preserve_volume = False
me_lowpoly.use_remesh_preserve_attributes = False
me_lowpoly.use_mirror_vertex_groups = False
me_lowpoly.update()
me_highpoly = bpy.data.meshes.new('HighPoly')
me_highpoly.from_pydata([(-3.05, -1.2, -1.46e-06), (-3.05, -1.2, 0.4), (3.05, -1.2, 2.98e-08), (3.05, -1.2, 0.4), (-2.95, -1.2, -1.58e-06), (-2.95, -1.2, 0.4), (2.95, -1.2, -6.855e-07), (2.95, -1.2, 0.4), (-0.95, -1.2, -1.073e-06), (-0.95, -1.2, 0.4), (-1.95, -1.2, -1.311e-06), (-1.95, -1.2, 0.4), (-2.05, -1.2, -1.49e-06), (-2.05, -1.2, 0.4), (-1.044, -1.2, -1.192e-06), (-1.044, -1.2, 0.4), (1.05, -1.2, -6.855e-07), (1.05, -1.2, 0.4), (0.05, -1.2, -8.047e-07), (0.05, -1.2, 0.4), (2.05, -1.2, -5.96e-07), (2.05, -1.2, 0.4), (1.95, -1.2, -6.557e-07), (1.95, -1.2, 0.4), (0.95, -1.2, -8.047e-07), (0.95, -1.2, 0.4), (-0.05, -1.2, -9.239e-07), (-0.05, -1.2, 0.4), (-3.05, 1.2, 0.4), (-3.05, 1.2, -2.105e-06), (3.05, 1.2, 0.4), (3.05, 1.2, -3.988e-07), (-2.95, 1.2, 0.4), (-2.95, 1.2, -2.111e-06), (2.95, 1.2, 0.4), (2.95, 1.2, -1.323e-06), (-0.95, 1.2, 0.4), (-0.95, 1.2, -1.588e-06), (-1.95, 1.2, 0.4), (-1.95, 1.2, -1.813e-06), (-2.05, 1.2, 0.4), (-2.05, 1.2, -2.022e-06), (-1.044, 1.2, 0.4), (-1.044, 1.2, -1.725e-06), (1.05, 1.2, 0.4), (1.05, 1.2, -1.244e-06), (0.05, 1.2, 0.4), (0.05, 1.2, -1.326e-06), (2.05, 1.2, 0.4), (2.05, 1.2, -1.197e-06), (1.95, 1.2, 0.4), (1.95, 1.2, -1.262e-06), (0.95, 1.2, 0.4), (0.95, 1.2, -1.381e-06), (-0.05, 1.2, 0.4), (-0.05, 1.2, -1.463e-06), (-3.05, -1.32, -1.46e-06), (-3.05, -1.32, 0.4), (3.05, -1.32, 2.98e-08), (3.05, -1.32, 0.4), (-2.95, -1.32, -1.58e-06), (-2.95, -1.32, 0.4), (2.95, -1.32, -6.855e-07), (2.95, -1.32, 0.4), (-0.95, -1.32, -1.073e-06), (-0.95, -1.32, 0.4), (-1.95, -1.32, -1.311e-06), (-1.95, -1.32, 0.4), (-2.05, -1.32, -1.49e-06), (-2.05, -1.32, 0.4), (-1.044, -1.32, -1.192e-06), (-1.044, -1.32, 0.4), (1.05, -1.32, -6.855e-07), (1.05, -1.32, 0.4), (0.05, -1.32, -8.047e-07), (0.05, -1.32, 0.4), (2.05, -1.32, -5.96e-07), (2.05, -1.32, 0.4), (1.95, -1.32, -6.557e-07), (1.95, -1.32, 0.4), (0.95, -1.32, -8.047e-07), (0.95, -1.32, 0.4), (-0.05, -1.32, -9.239e-07), (-0.05, -1.32, 0.4), (-3.05, 1.32, 0.4), (-3.05, 1.32, -2.105e-06), (3.05, 1.32, 0.4), (3.05, 1.32, -3.988e-07), (-2.95, 1.32, 0.4), (-2.95, 1.32, -2.111e-06), (2.95, 1.32, 0.4), (2.95, 1.32, -1.323e-06), (-0.95, 1.32, 0.4), (-0.95, 1.32, -1.588e-06), (-1.95, 1.32, 0.4), (-1.95, 1.32, -1.813e-06), (-2.05, 1.32, 0.4), (-2.05, 1.32, -2.022e-06), (-1.044, 1.32, 0.4), (-1.044, 1.32, -1.725e-06), (1.05, 1.32, 0.4), (1.05, 1.32, -1.244e-06), (0.05, 1.32, 0.4), (0.05, 1.32, -1.326e-06), (2.05, 1.32, 0.4), (2.05, 1.32, -1.197e-06), (1.95, 1.32, 0.4), (1.95, 1.32, -1.262e-06), (0.95, 1.32, 0.4), (0.95, 1.32, -1.381e-06), (-0.05, 1.32, 0.4), (-0.04999, 1.32, -1.463e-06), (-3.7, -1.2, 0.4), (-4.3, -1.2, 0.4), (-3.7, -1.2, -1.221e-06), (-4.3, -1.2, -2.949e-06), (-3.6, -0.6, -0.2), (-3.7, -0.6, -0.2), (-4.7, -1.2, 0.4), (-4.7, -1.2, -3.068e-06), (-4.4, -1.0, 0.6), (-4.6, -1.0, 0.6), (-4.6, -1.2, -3.039e-06), (-4.4, -1.2, -2.949e-06), (-4.6, -1.2, 0.1), (-4.4, -1.2, 0.1), (-4.3, 1.2, -2.949e-06), (-3.7, 1.2, 0.4), (-3.7, 0.6, -0.2), (-4.7, 1.2, 0.4), (-4.7, 1.2, -3.068e-06), (-4.4, 1.0, 0.6), (-4.6, 1.0, 0.6), (-4.4, 1.2, -2.949e-06), (-4.6, 1.2, -3.039e-06), (-4.6, 1.2, 0.1), (-4.4, 1.2, 0.1), (-3.6, -0.5, -0.2), (-3.6, -0.4, -0.2), (-3.6, 0.4, -0.2), (-3.6, -0.5, 0.3), (-3.6, -0.4, 0.3), (-4.3, 1.2, 0.4), (-3.7, 1.2, -2.085e-06), (-3.6, 0.6, -0.2), (-3.6, 0.5, -0.2), (-3.6, 0.5, 0.3), (-3.6, 0.4, 0.3), (4.3, -1.2, 0.4), (4.3, -1.2, -3.588e-07), (3.7, -1.2, 0.4), (3.7, -1.2, 1.478e-07), (3.7, -0.6, -0.2), (4.7, -1.2, 0.4), (4.7, -1.2, -2.396e-07), (4.4, -1.0, 0.6), (4.6, -1.0, 0.6), (4.6, -1.2, -2.694e-07), (4.4, -1.2, -2.992e-07), (4.6, -1.2, 0.1), (4.4, -1.2, 0.1), (4.3, 1.2, -3.588e-07), (3.7, 1.2, 0.4), (3.7, 0.6, -0.2), (4.7, 1.2, 0.4), (4.7, 1.2, -2.396e-07), (4.4, 1.0, 0.6), (4.6, 1.0, 0.6), (4.4, 1.2, -2.992e-07), (4.6, 1.2, -2.694e-07), (4.6, 1.2, 0.1), (4.4, 1.2, 0.1), (3.6, -0.6, -0.2), (3.6, 0.4, -0.2), (3.6, -0.5, -0.2), (3.6, -0.4, -0.2), (3.6, -0.5, 0.3), (3.6, -0.4, 0.3), (4.3, 1.2, 0.4), (3.7, 1.2, 1.478e-07), (3.6, 0.6, -0.2), (3.6, 0.5, -0.2), (3.6, 0.5, 0.3), (3.6, 0.4, 0.3), (-3.05, -0.6, -0.2), (-3.05, -0.5, -0.2), (-3.05, -0.5, 0.3), (-3.05, 0.6, -0.2), (-3.05, 0.5, -0.2), (-3.05, 0.5, 0.3), (3.05, -0.6, -0.2), (3.05, -0.5, -0.2), (3.05, -0.5, 0.3), (3.05, 0.6, -0.2), (3.05, 0.5, -0.2), (3.05, 0.5, 0.3), (-2.95, -0.6, -0.2), (-2.95, -0.5, -0.2), (-2.95, -0.5, 0.3), (-2.95, 0.6, -0.2), (-2.95, 0.5, -0.2), (-2.95, 0.5, 0.3), (2.95, -0.6, -0.2), (2.95, -0.5, -0.2), (2.95, -0.5, 0.3), (2.95, 0.6, -0.2), (2.95, 0.5, -0.2), (2.95, 0.5, 0.3), (-0.95, -0.6, -0.2), (-0.95, -0.5, -0.2), (-0.95, -0.5, 0.3), (-0.95, 0.6, -0.2), (-0.95, 0.5, -0.2), (-0.95, 0.5, 0.3), (-1.95, -0.6, -0.2), (-1.95, -0.5, -0.2), (-1.95, -0.5, 0.3), (-1.95, 0.6, -0.2), (-1.95, 0.5, -0.2), (-1.95, 0.5, 0.3), (-2.05, -0.6, -0.2), (-2.05, -0.5, -0.2), (-2.05, -0.5, 0.3), (-2.05, 0.6, -0.2), (-2.05, 0.5, -0.2), (-2.05, 0.5, 0.3), (-1.044, -0.6, -0.2), (-1.044, -0.5, -0.2), (-1.044, -0.5, 0.3), (-1.044, 0.6, -0.2), (-1.044, 0.5, -0.2), (-1.044, 0.5, 0.3), (1.05, -0.6, -0.2), (1.05, -0.5, -0.2), (1.05, -0.5, 0.3), (1.05, 0.6, -0.2), (1.05, 0.5, -0.2), (1.05, 0.5, 0.3), (0.05, -0.6, -0.2), (0.05, -0.5, -0.2), (0.05, -0.5, 0.3), (0.05, 0.6, -0.2), (0.05, 0.5, -0.2), (0.05, 0.5, 0.3), (2.05, -0.6, -0.2), (2.05, -0.5, -0.2), (2.05, -0.5, 0.3), (2.05, 0.6, -0.2), (2.05, 0.5, -0.2), (2.05, 0.5, 0.3), (1.95, -0.6, -0.2), (1.95, -0.5, -0.2), (1.95, -0.5, 0.3), (1.95, 0.6, -0.2), (1.95, 0.5, -0.2), (1.95, 0.5, 0.3), (0.95, -0.6, -0.2), (0.95, -0.5, -0.2), (0.95, -0.5, 0.3), (0.95, 0.6, -0.2), (0.95, 0.5, -0.2), (0.95, 0.5, 0.3), (-0.05, -0.6, -0.2), (-0.05, -0.5, -0.2), (-0.05, -0.5, 0.3), (-0.05, 0.6, -0.2), (-0.05, 0.5, -0.2), (-0.05, 0.5, 0.3)], [], [(49, 51, 107, 105), (1, 0, 56, 57), (35, 34, 90, 91), (23, 22, 78, 79), (41, 40, 96, 97), (3, 7, 63, 59), (50, 48, 104, 106), (25, 24, 80, 81), (32, 33, 89, 88), (12, 10, 66, 68), (0, 4, 60, 56), (39, 41, 97, 95), (13, 12, 68, 69), (5, 1, 57, 61), (90, 86, 87, 91), (84, 88, 89, 85), (98, 92, 93, 99), (96, 94, 95, 97), (108, 100, 101, 109), (110, 102, 103, 111), (106, 104, 105, 107), (63, 62, 58, 59), (57, 56, 60, 61), (71, 70, 64, 65), (69, 68, 66, 67), (81, 80, 72, 73), (83, 82, 74, 75), (79, 78, 76, 77), (10, 11, 67, 66), (22, 20, 76, 78), (29, 28, 84, 85), (9, 15, 71, 65), (43, 42, 98, 99), (14, 8, 64, 70), (36, 37, 93, 92), (51, 50, 106, 107), (11, 13, 69, 67), (28, 32, 88, 84), (44, 45, 101, 100), (20, 21, 77, 76), (42, 36, 92, 98), (53, 52, 108, 109), (8, 9, 65, 64), (17, 25, 81, 73), (33, 29, 85, 89), (18, 19, 75, 74), (52, 44, 100, 108), (24, 16, 72, 80), (37, 43, 99, 93), (7, 6, 62, 63), (54, 46, 102, 110), (21, 23, 79, 77), (30, 31, 87, 86), (45, 53, 109, 101), (4, 5, 61, 60), (38, 39, 95, 94), (6, 2, 58, 62), (47, 55, 111, 103), (19, 27, 83, 75), (34, 30, 86, 90), (16, 17, 73, 72), (46, 47, 103, 102), (27, 26, 82, 83), (40, 38, 94, 96), (15, 14, 70, 71), (26, 18, 74, 82), (55, 54, 110, 111), (31, 35, 91, 87), (48, 49, 105, 104), (2, 3, 59, 58), (118, 113, 120, 121), (125, 113, 118, 124), (123, 125, 136, 133), (124, 118, 119), (129, 118, 121, 132), (122, 124, 119), (126, 115, 123, 133), (134, 135, 124, 122), (135, 136, 125, 124), (120, 131, 132, 121), (115, 125, 123), (134, 122, 119, 130), (117, 115, 126, 128), (115, 113, 125), (129, 130, 119, 118), (126, 136, 142), (139, 128, 145), (131, 127, 142), (127, 143, 126, 142), (143, 128, 126), (134, 130, 135), (136, 135, 129, 142), (135, 130, 129), (143, 144, 128), (126, 133, 136), (145, 128, 144), (145, 146, 147, 139), (129, 132, 131, 142), (155, 150, 148), (151, 152, 149), (153, 156, 155, 148), (160, 159, 153, 148), (150, 151, 149, 148), (155, 166, 162, 150), (158, 168, 171, 160), (159, 154, 153), (164, 167, 156, 153), (157, 154, 159), (161, 168, 158, 149), (169, 157, 159, 170), (170, 159, 160, 171), (155, 156, 167, 166), (149, 158, 160), (174, 176, 177, 175), (169, 165, 154, 157), (174, 152, 172), (175, 152, 174), (173, 163, 152, 175), (152, 163, 161, 149), (149, 160, 148), (151, 172, 152), (164, 153, 154, 165), (161, 178, 171), (173, 181, 163), (166, 178, 162), (162, 178, 161, 179), (179, 161, 163), (169, 170, 165), (171, 178, 164, 170), (170, 164, 165), (179, 163, 180), (161, 171, 168), (181, 180, 163), (181, 173, 183, 182), (164, 178, 166, 167), (191, 174, 172, 190), (175, 177, 141, 138), (191, 192, 176, 174), (120, 113, 112), (114, 115, 117), (112, 113, 115, 114), (120, 112, 127, 131), (137, 138, 141, 140), (137, 116, 117), (138, 137, 117), (139, 138, 117, 128), (114, 117, 116), (173, 139, 147, 183), (139, 173, 175, 138), (194, 193, 180, 181), (194, 181, 182, 195), (137, 185, 184, 116), (137, 140, 186, 185), (145, 144, 187, 188), (145, 188, 189, 146), (203, 191, 190, 202), (203, 204, 192, 191), (206, 205, 193, 194), (206, 194, 195, 207), (185, 197, 196, 184), (185, 186, 198, 197), (188, 187, 199, 200), (188, 200, 201, 189), (245, 203, 202, 244), (245, 246, 204, 203), (248, 247, 205, 206), (248, 206, 207, 249), (227, 209, 208, 226), (227, 228, 210, 209), (230, 229, 211, 212), (230, 212, 213, 231), (221, 215, 214, 220), (221, 222, 216, 215), (224, 223, 217, 218), (224, 218, 219, 225), (197, 221, 220, 196), (197, 198, 222, 221), (200, 199, 223, 224), (200, 224, 225, 201), (215, 227, 226, 214), (215, 216, 228, 227), (218, 217, 229, 230), (218, 230, 231, 219), (257, 233, 232, 256), (257, 258, 234, 233), (260, 259, 235, 236), (260, 236, 237, 261), (263, 239, 238, 262), (263, 264, 240, 239), (266, 265, 241, 242), (266, 242, 243, 267), (251, 245, 244, 250), (251, 252, 246, 245), (254, 253, 247, 248), (254, 248, 249, 255), (233, 251, 250, 232), (233, 234, 252, 251), (236, 235, 253, 254), (236, 254, 255, 237), (239, 257, 256, 238), (239, 240, 258, 257), (242, 241, 259, 260), (242, 260, 261, 243), (209, 263, 262, 208), (209, 210, 264, 263), (212, 211, 265, 266), (212, 266, 267, 213), (2, 190, 172, 151), (3, 2, 151, 150), (114, 116, 184, 0), (112, 114, 0, 1), (6, 202, 190, 2), (0, 184, 196, 4), (20, 244, 202, 6), (21, 20, 6, 7), (14, 226, 208, 8), (12, 220, 214, 10), (4, 196, 220, 12), (5, 4, 12, 13), (10, 214, 226, 14), (11, 10, 14, 15), (24, 256, 232, 16), (26, 262, 238, 18), (22, 250, 244, 20), (16, 232, 250, 22), (17, 16, 22, 23), (18, 238, 256, 24), (19, 18, 24, 25), (8, 208, 262, 26), (9, 8, 26, 27), (30, 3, 150, 162), (31, 179, 180, 193), (30, 162, 179, 31), (127, 112, 1, 28), (143, 29, 187, 144), (127, 28, 29, 143), (35, 31, 193, 205), (29, 33, 199, 187), (48, 21, 7, 34), (49, 35, 205, 247), (48, 34, 35, 49), (43, 37, 211, 229), (41, 39, 217, 223), (32, 5, 13, 40), (33, 41, 223, 199), (32, 40, 41, 33), (38, 11, 15, 42), (39, 43, 229, 217), (38, 42, 43, 39), (53, 45, 235, 259), (55, 47, 241, 265), (51, 49, 247, 253), (44, 17, 23, 50), (45, 51, 253, 235), (44, 50, 51, 45), (46, 19, 25, 52), (47, 53, 259, 241), (46, 52, 53, 47), (36, 9, 27, 54), (37, 55, 265, 211), (36, 54, 55, 37), (34, 7, 3, 30), (28, 1, 5, 32), (42, 15, 9, 36), (40, 13, 11, 38), (52, 25, 17, 44), (54, 27, 19, 46), (50, 23, 21, 48)])
_uv = me_highpoly.uv_layers.new(name='UVMap')
_uv.uv.foreach_set('vector', [0.3107, 0.2646, 0.3107, 0.2758, 0.2972, 0.2758, 0.2972, 0.2646, 0.7521, 0.9119, 0.7521, 0.8669, 0.7656, 0.8669, 0.7656, 0.9119, 0.6508, 0.9119, 0.6508, 0.957, 0.6372, 0.957, 0.6372, 0.9119, 0.6935, 0.9119, 0.6935, 0.957, 0.68, 0.957, 0.68, 0.9119, 0.8061, 0.9126, 0.8061, 0.9577, 0.7926, 0.9577, 0.7926, 0.9126, 0.2837, 0.8121, 0.2837, 0.802, 0.2972, 0.802, 0.2972, 0.8121, 0.01351, 0.7007, 0.01351, 0.7108, 7.6e-07, 0.7108, 6.855e-07, 0.7007, 0.921, 0.957, 0.921, 0.9119, 0.9345, 0.9119, 0.9345, 0.957, 0.9818, 0.6868, 0.9818, 0.6417, 0.9953, 0.6417, 0.9953, 0.6868, 0.5809, 0.7262, 0.5809, 0.7149, 0.5945, 0.7149, 0.5945, 0.7262, 0.5809, 0.8388, 0.5809, 0.8275, 0.5945, 0.8275, 0.5945, 0.8388, 0.3107, 0.7149, 0.3107, 0.7262, 0.2972, 0.7262, 0.2972, 0.7149, 0.9099, 0.4391, 0.9099, 0.3941, 0.9234, 0.3941, 0.9234, 0.4391, 0.2837, 0.2042, 0.2837, 0.194, 0.2972, 0.194, 0.2972, 0.2042, 0.5945, 0.8669, 0.6057, 0.8669, 0.6057, 0.9119, 0.5945, 0.9119, 0.6508, 0.9119, 0.662, 0.9119, 0.662, 0.957, 0.6508, 0.957, 0.9993, 0.3152, 0.9887, 0.3152, 0.9887, 0.2702, 0.9993, 0.2702, 0.9099, 0.1239, 0.9099, 0.1126, 0.955, 0.1126, 0.955, 0.1239, 1.0, 0.2702, 0.9887, 0.2702, 0.9887, 0.2252, 1.0, 0.2252, 1.0, 0.09007, 0.9887, 0.09007, 0.9887, 0.04503, 1.0, 0.04503, 0.6508, 0.8669, 0.662, 0.8669, 0.662, 0.9119, 0.6508, 0.9119, 1.0, 1.678e-07, 1.0, 0.04503, 0.9887, 0.04503, 0.9887, 8.053e-08, 0.9887, 0.5404, 0.9887, 0.4954, 1.0, 0.4954, 1.0, 0.5404, 0.9887, 0.4954, 0.9887, 0.4503, 0.9993, 0.4503, 0.9993, 0.4954, 0.6057, 0.9119, 0.6057, 0.957, 0.5945, 0.957, 0.5945, 0.9119, 1.0, 0.1351, 1.0, 0.1801, 0.9887, 0.1801, 0.9887, 0.1351, 0.9887, 0.2252, 0.9887, 0.1801, 1.0, 0.1801, 1.0, 0.2252, 0.955, 0.1126, 0.9099, 0.1126, 0.9099, 0.1013, 0.955, 0.1013, 0.937, 0.1239, 0.937, 0.1689, 0.9234, 0.1689, 0.9234, 0.1239, 0.5809, 0.2758, 0.5809, 0.2646, 0.5945, 0.2646, 0.5945, 0.2758, 0.9953, 0.9288, 0.9953, 0.9738, 0.9818, 0.9738, 0.9818, 0.9288, 0.2837, 0.4068, 0.2837, 0.3973, 0.2972, 0.3973, 0.2972, 0.4068, 0.7386, 0.9126, 0.7386, 0.9577, 0.7251, 0.9577, 0.7251, 0.9126, 0.5809, 0.6129, 0.5809, 0.6023, 0.5945, 0.6023, 0.5945, 0.6129, 0.7521, 0.9126, 0.7521, 0.9577, 0.7386, 0.9577, 0.7386, 0.9126, 0.6372, 0.9119, 0.6372, 0.957, 0.6237, 0.957, 0.6237, 0.9119, 0.2837, 0.3055, 0.2837, 0.2954, 0.2972, 0.2954, 0.2972, 0.3055, 0.01351, 0.194, 0.01351, 0.2042, 4.619e-07, 0.2042, 5.364e-07, 0.194, 0.8061, 0.9577, 0.8061, 0.9126, 0.8196, 0.9126, 0.8196, 0.9577, 0.662, 0.957, 0.662, 0.9119, 0.6755, 0.9119, 0.6755, 0.957, 0.01351, 0.3973, 0.01351, 0.4068, 6.855e-07, 0.4068, 5.513e-07, 0.3973, 0.7206, 0.9126, 0.7206, 0.9577, 0.707, 0.9577, 0.707, 0.9126, 0.937, 0.4391, 0.937, 0.3941, 0.9505, 0.3941, 0.9505, 0.4391, 0.2837, 0.6095, 0.2837, 0.5993, 0.2972, 0.5993, 0.2972, 0.6095, 0.3107, 0.8275, 0.3107, 0.8388, 0.2972, 0.8388, 0.2972, 0.8275, 0.7521, 0.9569, 0.7521, 0.9119, 0.7656, 0.9119, 0.7656, 0.9569, 0.01351, 0.5993, 0.01351, 0.6095, 8.196e-07, 0.6095, 7.451e-07, 0.5993, 0.5809, 0.3884, 0.5809, 0.3772, 0.5945, 0.3772, 0.5945, 0.3884, 0.3107, 0.6023, 0.3107, 0.6129, 0.2972, 0.6129, 0.2972, 0.6023, 0.6192, 0.9119, 0.6192, 0.957, 0.6057, 0.957, 0.6057, 0.9119, 0.01351, 0.498, 0.01351, 0.5081, 8.792e-07, 0.5081, 7.749e-07, 0.498, 0.2837, 0.7108, 0.2837, 0.7007, 0.2972, 0.7007, 0.2972, 0.7108, 0.9682, 0.6417, 0.9682, 0.6868, 0.9547, 0.6868, 0.9547, 0.6417, 0.3107, 0.3772, 0.3107, 0.3884, 0.2972, 0.3884, 0.2972, 0.3772, 0.9099, 0.1689, 0.9099, 0.1239, 0.9234, 0.1239, 0.9234, 0.1689, 0.9682, 0.6868, 0.9682, 0.6417, 0.9818, 0.6417, 0.9818, 0.6868, 0.5809, 0.1633, 0.5809, 0.152, 0.5945, 0.152, 0.5945, 0.1633, 0.3107, 0.4897, 0.3107, 0.501, 0.2972, 0.501, 0.2972, 0.4897, 0.2837, 0.5081, 0.2837, 0.498, 0.2972, 0.498, 0.2972, 0.5081, 0.01351, 0.802, 0.01351, 0.8121, 1.445e-06, 0.8121, 0.0, 0.802, 0.948, 0.9119, 0.948, 0.957, 0.9345, 0.957, 0.9345, 0.9119, 0.9818, 0.9288, 0.9818, 0.9738, 0.9682, 0.9738, 0.9682, 0.9288, 0.9505, 0.1239, 0.9505, 0.1689, 0.937, 0.1689, 0.937, 0.1239, 0.01351, 0.2954, 0.01351, 0.3055, 5.662e-07, 0.3055, 3.874e-07, 0.2954, 0.937, 0.3941, 0.937, 0.4391, 0.9234, 0.4391, 0.9234, 0.3941, 0.5809, 0.501, 0.5809, 0.4897, 0.5945, 0.4897, 0.5945, 0.501, 0.9682, 0.9288, 0.9682, 0.9738, 0.9547, 0.9738, 0.9547, 0.9288, 0.3107, 0.152, 0.3107, 0.1632, 0.2972, 0.1632, 0.2972, 0.152, 0.7746, 0.9577, 0.7746, 0.9126, 0.7881, 0.9126, 0.7881, 0.9577, 0.6935, 0.957, 0.6935, 0.9119, 0.707, 0.9119, 0.707, 0.957, 0.2837, 0.02684, 0.2837, 0.06737, 0.2612, 0.05724, 0.2612, 0.03697, 0.9435, 0.5742, 0.9097, 0.5854, 0.9097, 0.5404, 0.9435, 0.5517, 0.9662, 0.2702, 0.9775, 0.2702, 0.9775, 0.5404, 0.9662, 0.5404, 0.9435, 0.5517, 0.9097, 0.5404, 0.9547, 0.5404, 0.8424, 0.0, 0.8424, 0.2702, 0.8196, 0.2477, 0.8196, 0.02252, 0.9547, 0.5517, 0.9435, 0.5517, 0.9547, 0.5404, 0.3107, 0.9795, 0.5809, 0.9795, 0.5809, 0.9908, 0.3107, 0.9908, 0.9775, 1.074e-07, 0.9887, 8.053e-08, 0.9887, 0.2702, 0.9775, 0.2702, 0.9099, 0.2702, 0.8874, 0.2702, 0.8874, 2.684e-08, 0.9099, 5.369e-08, 0.2612, 0.05724, 0.03603, 0.05724, 0.03603, 0.03697, 0.2612, 0.03697, 0.9547, 0.5854, 0.9435, 0.5742, 0.9547, 0.5742, 0.955, 0.5404, 0.955, 0.2702, 0.9662, 0.2702, 0.9662, 0.5404, 0.5134, 0.9119, 0.5809, 0.9795, 0.3107, 0.9795, 0.3783, 0.9119, 0.9547, 0.5854, 0.9097, 0.5854, 0.9435, 0.5742, 0.8424, 0.0, 0.8874, 4.026e-08, 0.8874, 0.2702, 0.8424, 0.2702, 0.8872, 0.8669, 0.8759, 0.8782, 0.8421, 0.8669, 0.4008, 0.9007, 0.3783, 0.9119, 0.3895, 0.9007, 0.8196, 0.8782, 0.8421, 0.7994, 0.8421, 0.8669, 0.8421, 0.7994, 0.8872, 0.7994, 0.8872, 0.8669, 0.8421, 0.8669, 0.3107, 0.9119, 0.3783, 0.9119, 0.3107, 0.9795, 0.8872, 0.9007, 0.8872, 0.9119, 0.8759, 0.9007, 0.8759, 0.8782, 0.8759, 0.9007, 0.8421, 0.9119, 0.8421, 0.8669, 0.8759, 0.9007, 0.8872, 0.9119, 0.8421, 0.9119, 0.3107, 0.9119, 0.3783, 0.9007, 0.3783, 0.9119, 0.8872, 0.8669, 0.8872, 0.8782, 0.8759, 0.8782, 0.3895, 0.9007, 0.3783, 0.9119, 0.3783, 0.9007, 0.6508, 0.8669, 0.6508, 0.8106, 0.662, 0.8106, 0.662, 0.8669, 0.01351, 0.02684, 0.03603, 0.03697, 0.03603, 0.05724, 0.01351, 0.06737, 0.8196, 0.6924, 0.8421, 0.6136, 0.8421, 0.6811, 0.5809, 0.07881, 0.5134, 0.07881, 0.5809, 0.01126, 0.2837, 0.9793, 0.2612, 0.9692, 0.2612, 0.9489, 0.2837, 0.9388, 0.8759, 0.6924, 0.8759, 0.7149, 0.8421, 0.7262, 0.8421, 0.6811, 0.8421, 0.6136, 0.8872, 0.6136, 0.8872, 0.6811, 0.8421, 0.6811, 0.2612, 0.9489, 0.03603, 0.9489, 0.01351, 0.878, 0.2837, 0.878, 0.9775, 0.5404, 0.9775, 0.2702, 0.9887, 0.2702, 0.9887, 0.5404, 0.8759, 0.7149, 0.8872, 0.7262, 0.8421, 0.7262, 0.8647, 0.2702, 0.8874, 0.2927, 0.8874, 0.5179, 0.8647, 0.5404, 0.8872, 0.7149, 0.8872, 0.7262, 0.8759, 0.7149, 0.3107, 0.01126, 0.3107, 0.0, 0.5809, 4.832e-07, 0.5809, 0.01126, 0.9662, 0.2702, 0.9662, 8.053e-08, 0.9775, 2.684e-08, 0.9775, 0.2702, 0.8874, 0.5404, 0.8874, 0.2702, 0.9099, 0.2702, 0.9099, 0.5404, 0.2612, 0.9489, 0.2612, 0.9692, 0.03603, 0.9692, 0.03603, 0.9489, 0.8872, 0.6811, 0.8872, 0.6924, 0.8759, 0.6924, 0.5945, 0.8669, 0.5945, 0.8106, 0.6057, 0.8106, 0.6057, 0.8669, 0.9662, 0.2702, 0.955, 0.2702, 0.955, 1.074e-07, 0.9662, 1.074e-07, 0.5021, 0.09007, 0.5134, 0.07881, 0.5134, 0.09007, 0.4909, 0.09007, 0.5134, 0.07881, 0.5021, 0.09007, 0.4008, 0.09007, 0.3783, 0.07881, 0.5134, 0.07881, 0.4909, 0.09007, 0.5134, 0.07881, 0.3783, 0.07881, 0.3107, 0.01126, 0.5809, 0.01126, 0.8872, 0.6811, 0.8759, 0.6924, 0.8421, 0.6811, 0.5809, 0.07881, 0.5134, 0.09007, 0.5134, 0.07881, 0.8647, 0.2702, 0.8647, 0.5404, 0.8196, 0.5404, 0.8196, 0.2702, 0.9547, 0.7712, 0.9097, 0.7712, 0.9435, 0.7599, 0.4008, 0.09007, 0.3896, 0.09007, 0.3783, 0.07881, 0.8872, 0.7599, 0.9097, 0.7712, 0.9097, 0.8388, 0.9097, 0.8388, 0.9097, 0.7712, 0.9547, 0.7712, 0.9547, 0.8388, 0.3107, 0.07881, 0.3107, 0.01126, 0.3783, 0.07881, 0.9547, 0.7374, 0.9435, 0.7374, 0.9547, 0.7262, 0.9435, 0.7599, 0.9097, 0.7712, 0.9097, 0.7262, 0.9435, 0.7374, 0.9435, 0.7374, 0.9097, 0.7262, 0.9547, 0.7262, 0.3107, 0.07881, 0.3783, 0.07881, 0.3783, 0.09007, 0.9547, 0.7712, 0.9435, 0.7599, 0.9547, 0.7599, 0.3896, 0.09007, 0.3783, 0.09007, 0.3783, 0.07881, 0.7633, 0.8106, 0.7746, 0.8106, 0.7746, 0.8669, 0.7633, 0.8669, 0.01351, 0.9793, 0.01351, 0.9388, 0.03603, 0.9489, 0.03603, 0.9692, 0.5021, 0.152, 0.5021, 0.09007, 0.5134, 0.09007, 0.5134, 0.152, 0.7633, 0.8106, 0.707, 0.8106, 0.707, 0.0, 0.7633, 2.684e-08, 0.707, 0.06192, 0.6508, 0.06192, 0.6508, 2.684e-08, 0.707, 0.0, 0.8872, 0.5742, 0.9097, 0.5854, 0.9097, 0.653, 0.5809, 0.9119, 0.5809, 0.9795, 0.5134, 0.9119, 0.9097, 0.653, 0.9097, 0.5854, 0.9547, 0.5854, 0.9547, 0.653, 0.2612, 0.05724, 0.2837, 0.1282, 0.01351, 0.1282, 0.03603, 0.05724, 0.7521, 0.8106, 0.7633, 0.8106, 0.7633, 0.8669, 0.7521, 0.8669, 0.5021, 0.9007, 0.5134, 0.9007, 0.5134, 0.9119, 0.4909, 0.9007, 0.5021, 0.9007, 0.5134, 0.9119, 0.4008, 0.9007, 0.4909, 0.9007, 0.5134, 0.9119, 0.3783, 0.9119, 0.5809, 0.9119, 0.5134, 0.9119, 0.5134, 0.9007, 0.7633, 0.8106, 0.7633, 2.684e-08, 0.8196, 0.0, 0.8196, 0.8106, 0.4008, 0.9007, 0.4008, 0.09007, 0.4909, 0.09007, 0.4909, 0.9007, 0.3896, 0.152, 0.3783, 0.152, 0.3783, 0.09007, 0.3896, 0.09007, 0.6508, 0.7487, 0.6508, 0.8106, 0.5945, 0.8106, 0.5945, 0.7487, 0.5021, 0.9007, 0.5021, 0.8388, 0.5134, 0.8388, 0.5134, 0.9007, 0.707, 0.8106, 0.6508, 0.8106, 0.6508, 0.7487, 0.707, 0.7487, 0.3895, 0.9007, 0.3783, 0.9007, 0.3783, 0.8388, 0.3895, 0.8388, 0.6508, 2.684e-08, 0.6508, 0.06192, 0.5945, 0.06192, 0.5945, 0.0, 0.5021, 0.1633, 0.5021, 0.152, 0.5134, 0.152, 0.5134, 0.1633, 0.707, 0.07318, 0.6508, 0.07318, 0.6508, 0.06192, 0.707, 0.06192, 0.3895, 0.1633, 0.3783, 0.1633, 0.3783, 0.152, 0.3896, 0.152, 0.6508, 0.7374, 0.6508, 0.7487, 0.5945, 0.7487, 0.5945, 0.7374, 0.5021, 0.8388, 0.5021, 0.8275, 0.5134, 0.8275, 0.5134, 0.8388, 0.707, 0.7487, 0.6508, 0.7487, 0.6508, 0.7374, 0.707, 0.7374, 0.3895, 0.8388, 0.3783, 0.8388, 0.3783, 0.8275, 0.3895, 0.8275, 0.6508, 0.06192, 0.6508, 0.07318, 0.5945, 0.07318, 0.5945, 0.06192, 0.5021, 0.2646, 0.5021, 0.1633, 0.5134, 0.1633, 0.5134, 0.2646, 0.707, 0.1745, 0.6508, 0.1745, 0.6508, 0.07318, 0.707, 0.07318, 0.3895, 0.2646, 0.3783, 0.2646, 0.3783, 0.1633, 0.3895, 0.1633, 0.6508, 0.6361, 0.6508, 0.7374, 0.5945, 0.7374, 0.5945, 0.6361, 0.5021, 0.6129, 0.5021, 0.6023, 0.5134, 0.6023, 0.5134, 0.6129, 0.707, 0.5228, 0.6508, 0.5228, 0.6508, 0.5123, 0.707, 0.5123, 0.3895, 0.6129, 0.3783, 0.6129, 0.3783, 0.6023, 0.3895, 0.6023, 0.6508, 0.2878, 0.6508, 0.2984, 0.5945, 0.2984, 0.5945, 0.2878, 0.5021, 0.7262, 0.5021, 0.7149, 0.5134, 0.7149, 0.5134, 0.7262, 0.707, 0.6361, 0.6508, 0.6361, 0.6508, 0.6249, 0.707, 0.6249, 0.3895, 0.7262, 0.3783, 0.7262, 0.3783, 0.7149, 0.3895, 0.7149, 0.6508, 0.1745, 0.6508, 0.1858, 0.5945, 0.1858, 0.5945, 0.1745, 0.5021, 0.8275, 0.5021, 0.7262, 0.5134, 0.7262, 0.5134, 0.8275, 0.707, 0.7374, 0.6508, 0.7374, 0.6508, 0.6361, 0.707, 0.6361, 0.3895, 0.8275, 0.3783, 0.8275, 0.3783, 0.7262, 0.3895, 0.7262, 0.6508, 0.07318, 0.6508, 0.1745, 0.5945, 0.1745, 0.5945, 0.07318, 0.5021, 0.7149, 0.5021, 0.6129, 0.5134, 0.6129, 0.5134, 0.7149, 0.707, 0.6249, 0.6508, 0.6249, 0.6508, 0.5228, 0.707, 0.5228, 0.3895, 0.7149, 0.3783, 0.7149, 0.3783, 0.6129, 0.3895, 0.6129, 0.6508, 0.1858, 0.6508, 0.2878, 0.5945, 0.2878, 0.5945, 0.1858, 0.5021, 0.3884, 0.5021, 0.3772, 0.5134, 0.3772, 0.5134, 0.3884, 0.707, 0.2984, 0.6508, 0.2984, 0.6508, 0.2871, 0.707, 0.2871, 0.3895, 0.3884, 0.3783, 0.3884, 0.3783, 0.3772, 0.3895, 0.3772, 0.6508, 0.5123, 0.6508, 0.5235, 0.5945, 0.5235, 0.5945, 0.5123, 0.5021, 0.501, 0.5021, 0.4897, 0.5134, 0.4897, 0.5134, 0.501, 0.707, 0.4109, 0.6508, 0.4109, 0.6508, 0.3997, 0.707, 0.3997, 0.3895, 0.501, 0.3783, 0.501, 0.3783, 0.4897, 0.3895, 0.4897, 0.6508, 0.3997, 0.6508, 0.4109, 0.5945, 0.4109, 0.5945, 0.3997, 0.5021, 0.2758, 0.5021, 0.2646, 0.5134, 0.2646, 0.5134, 0.2758, 0.707, 0.1858, 0.6508, 0.1858, 0.6508, 0.1745, 0.707, 0.1745, 0.3895, 0.2758, 0.3783, 0.2758, 0.3783, 0.2646, 0.3895, 0.2646, 0.6508, 0.6249, 0.6508, 0.6361, 0.5945, 0.6361, 0.5945, 0.6249, 0.5021, 0.3772, 0.5021, 0.2758, 0.5134, 0.2758, 0.5134, 0.3772, 0.707, 0.2871, 0.6508, 0.2871, 0.6508, 0.1858, 0.707, 0.1858, 0.3895, 0.3772, 0.3783, 0.3772, 0.3783, 0.2758, 0.3895, 0.2758, 0.6508, 0.5235, 0.6508, 0.6249, 0.5945, 0.6249, 0.5945, 0.5235, 0.5021, 0.4897, 0.5021, 0.3884, 0.5134, 0.3884, 0.5134, 0.4897, 0.707, 0.3997, 0.6508, 0.3997, 0.6508, 0.2984, 0.707, 0.2984, 0.3895, 0.4897, 0.3783, 0.4897, 0.3783, 0.3884, 0.3895, 0.3884, 0.6508, 0.4109, 0.6508, 0.5123, 0.5945, 0.5123, 0.5945, 0.4109, 0.5021, 0.6023, 0.5021, 0.501, 0.5134, 0.501, 0.5134, 0.6023, 0.707, 0.5123, 0.6508, 0.5123, 0.6508, 0.4109, 0.707, 0.4109, 0.3895, 0.6023, 0.3783, 0.6023, 0.3783, 0.501, 0.3895, 0.501, 0.6508, 0.2984, 0.6508, 0.3997, 0.5945, 0.3997, 0.5945, 0.2984, 0.5809, 0.152, 0.5134, 0.152, 0.5134, 0.09007, 0.5809, 0.07881, 0.8421, 0.5404, 0.8872, 0.5404, 0.8872, 0.6136, 0.8421, 0.6136, 0.5809, 0.9119, 0.5134, 0.9007, 0.5134, 0.8388, 0.5809, 0.8388, 0.9097, 0.653, 0.9547, 0.653, 0.9547, 0.7262, 0.9097, 0.7262, 0.5809, 0.1633, 0.5134, 0.1633, 0.5134, 0.152, 0.5809, 0.152, 0.5809, 0.8388, 0.5134, 0.8388, 0.5134, 0.8275, 0.5809, 0.8275, 0.5809, 0.2646, 0.5134, 0.2646, 0.5134, 0.1633, 0.5809, 0.1633, 0.6057, 0.8106, 0.6508, 0.8106, 0.6508, 0.9119, 0.6057, 0.9119, 0.5809, 0.6129, 0.5134, 0.6129, 0.5134, 0.6023, 0.5809, 0.6023, 0.5809, 0.7262, 0.5134, 0.7262, 0.5134, 0.7149, 0.5809, 0.7149, 0.5809, 0.8275, 0.5134, 0.8275, 0.5134, 0.7262, 0.5809, 0.7262, 0.9099, 2.684e-08, 0.955, 5.369e-08, 0.955, 0.1013, 0.9099, 0.1013, 0.5809, 0.7149, 0.5134, 0.7149, 0.5134, 0.6129, 0.5809, 0.6129, 0.7746, 0.8106, 0.8196, 0.8106, 0.8196, 0.9126, 0.7746, 0.9126, 0.5809, 0.3884, 0.5134, 0.3884, 0.5134, 0.3772, 0.5809, 0.3772, 0.5809, 0.501, 0.5134, 0.501, 0.5134, 0.4897, 0.5809, 0.4897, 0.5809, 0.2758, 0.5134, 0.2758, 0.5134, 0.2646, 0.5809, 0.2646, 0.5809, 0.3772, 0.5134, 0.3772, 0.5134, 0.2758, 0.5809, 0.2758, 0.9099, 0.4391, 0.955, 0.4391, 0.955, 0.5404, 0.9099, 0.5404, 0.5809, 0.4897, 0.5134, 0.4897, 0.5134, 0.3884, 0.5809, 0.3884, 0.8196, 0.957, 0.8196, 0.9119, 0.921, 0.9119, 0.921, 0.957, 0.5809, 0.6023, 0.5134, 0.6023, 0.5134, 0.501, 0.5809, 0.501, 0.9998, 0.9288, 0.9547, 0.9288, 0.9547, 0.8275, 0.9998, 0.8275, 0.01351, 0.8121, 0.2837, 0.8121, 0.2837, 0.878, 0.01351, 0.878, 0.3107, 0.152, 0.3107, 0.07881, 0.3783, 0.09007, 0.3783, 0.152, 0.9097, 0.9119, 0.9097, 0.8388, 0.9547, 0.8388, 0.9547, 0.9119, 0.01351, 0.1282, 0.2837, 0.1282, 0.2837, 0.194, 0.01351, 0.194, 0.3107, 0.9119, 0.3107, 0.8388, 0.3783, 0.8388, 0.3783, 0.9007, 0.8421, 0.7994, 0.8421, 0.7262, 0.8872, 0.7262, 0.8872, 0.7994, 0.3107, 0.1632, 0.3107, 0.152, 0.3783, 0.152, 0.3783, 0.1633, 0.3107, 0.8388, 0.3107, 0.8275, 0.3783, 0.8275, 0.3783, 0.8388, 0.01351, 0.7108, 0.2837, 0.7108, 0.2837, 0.802, 0.01351, 0.802, 0.3107, 0.2646, 0.3107, 0.1632, 0.3783, 0.1633, 0.3783, 0.2646, 0.9099, 0.3715, 0.9099, 0.2702, 0.955, 0.2702, 0.955, 0.3715, 0.3107, 0.6129, 0.3107, 0.6023, 0.3783, 0.6023, 0.3783, 0.6129, 0.3107, 0.7262, 0.3107, 0.7149, 0.3783, 0.7149, 0.3783, 0.7262, 0.01351, 0.2042, 0.2837, 0.2042, 0.2837, 0.2954, 0.01351, 0.2954, 0.3107, 0.8275, 0.3107, 0.7262, 0.3783, 0.7262, 0.3783, 0.8275, 0.662, 0.9119, 0.662, 0.8106, 0.707, 0.8106, 0.707, 0.9119, 0.01351, 0.3055, 0.2837, 0.3055, 0.2837, 0.3973, 0.01351, 0.3973, 0.3107, 0.7149, 0.3107, 0.6129, 0.3783, 0.6129, 0.3783, 0.7149, 0.707, 0.9126, 0.707, 0.8106, 0.7521, 0.8106, 0.7521, 0.9126, 0.3107, 0.3884, 0.3107, 0.3772, 0.3783, 0.3772, 0.3783, 0.3884, 0.3107, 0.501, 0.3107, 0.4897, 0.3783, 0.4897, 0.3783, 0.501, 0.3107, 0.2758, 0.3107, 0.2646, 0.3783, 0.2646, 0.3783, 0.2758, 0.01351, 0.6095, 0.2837, 0.6095, 0.2837, 0.7007, 0.01351, 0.7007, 0.3107, 0.3772, 0.3107, 0.2758, 0.3783, 0.2758, 0.3783, 0.3772, 0.9099, 0.2702, 0.9099, 0.1689, 0.955, 0.1689, 0.955, 0.2702, 0.01351, 0.5081, 0.2837, 0.5081, 0.2837, 0.5993, 0.01351, 0.5993, 0.3107, 0.4897, 0.3107, 0.3884, 0.3783, 0.3884, 0.3783, 0.4897, 0.9998, 0.7262, 0.9998, 0.8275, 0.9547, 0.8275, 0.9547, 0.7262, 0.01351, 0.4068, 0.2837, 0.4068, 0.2837, 0.498, 0.01351, 0.498, 0.3107, 0.6023, 0.3107, 0.501, 0.3783, 0.501, 0.3783, 0.6023, 0.9547, 0.6417, 0.9547, 0.5404, 0.9998, 0.5404, 0.9998, 0.6417, 0.01351, 0.802, 0.2837, 0.802, 0.2837, 0.8121, 0.01351, 0.8121, 0.01351, 0.194, 0.2837, 0.194, 0.2837, 0.2042, 0.01351, 0.2042, 0.01351, 0.3973, 0.2837, 0.3973, 0.2837, 0.4068, 0.01351, 0.4068, 0.01351, 0.2954, 0.2837, 0.2954, 0.2837, 0.3055, 0.01351, 0.3055, 0.01351, 0.5993, 0.2837, 0.5993, 0.2837, 0.6095, 0.01351, 0.6095, 0.01351, 0.498, 0.2837, 0.498, 0.2837, 0.5081, 0.01351, 0.5081, 0.01351, 0.7007, 0.2837, 0.7007, 0.2837, 0.7108, 0.01351, 0.7108])
me_highpoly.use_remesh_preserve_volume = False
me_highpoly.use_remesh_preserve_attributes = False
me_highpoly.use_mirror_vertex_groups = False
me_highpoly.use_paint_bone_selection = False
me_highpoly.use_paint_mask = True
me_highpoly.update()

# ---- objects
ob_lowpolyraw = bpy.data.objects.new('LowPolyRaw', me_lowpolyraw)
ob_lowpoly = bpy.data.objects.new('LowPoly', me_lowpoly)
ob_highpolybase = bpy.data.objects.new('HighPolyBase', me_highpoly)

# ---- transforms, parenting, visibility, modifiers, constraints
ob_lowpolyraw.location = (0.0, 0.0, 0.0)
ob_lowpolyraw.rotation_euler = (-1.042e-14, -6.283, 6.283)
ob_lowpolyraw.lineart.crease_threshold = 0.0
ob_lowpoly.location = (0.0, 0.0, 0.0)
ob_lowpoly.rotation_euler = (-1.042e-14, -6.283, 6.283)
ob_lowpoly.lineart.crease_threshold = 0.0
ob_highpolybase.location = (0.0, 0.0, 0.0)
ob_highpolybase.rotation_euler = (-1.042e-14, -6.283, 6.283)
ob_highpolybase.lineart.crease_threshold = 0.0
_m = ob_highpolybase.modifiers.new('Bevel', 'BEVEL')
_m.width = 0.01
_m.width_pct = 0.01
_m.segments = 15
_m.limit_method = 'NONE'
_m.spread = 0.0

# ---- collection membership
col_collection_1.objects.link(ob_lowpolyraw)
col_collection_2.objects.link(ob_lowpoly)
col_collection_3.objects.link(ob_highpolybase)

# ---- scene / render settings (as saved in the file)
scene.frame_start = 1; scene.frame_end = 250; scene.frame_set(1)
scene.render.engine = 'BLENDER_EEVEE_NEXT'
scene.render.resolution_percentage = 50
scene.render.dither_intensity = 0.0
scene.render.use_bake_selected_to_active = True
scene.cycles.use_denoising = False
scene.cycles.samples = 10
scene.cycles.sampling_pattern = 'TABULATED_SOBOL'
scene.cycles.light_sampling_threshold = 0.0
scene.cycles.use_adaptive_sampling = False
scene.cycles.use_light_tree = False
scene.cycles.blur_glossy = 0.0
scene.cycles.volume_bounces = 1
scene.cycles.pixel_filter_type = 'GAUSSIAN'
scene.cycles.sample_clamp_indirect = 0.0
scene.view_settings.view_transform = 'Standard'
bpy.context.view_layer.update()

# ---- added for rendering (the .blend has no active camera and no usable light): camera, sun
cam_auto = bpy.data.cameras.new('AutoCamera')
cam_auto.lens = 50.0
cam_auto.sensor_width = 36.0
cam_auto.clip_end = 1000.0
ob_auto_camera = bpy.data.objects.new('AutoCamera', cam_auto)
scene.collection.objects.link(ob_auto_camera)
ob_auto_camera.location = (9.0639, -10.8767, 7.45112)
ob_auto_camera.rotation_euler = (1.09748, -7.21219e-08, 0.694738)
scene.camera = ob_auto_camera
light_auto_sun = bpy.data.lights.new('AutoSun', 'SUN')
light_auto_sun.energy = 3.0
light_auto_sun.angle = 0.0523599
ob_auto_sun = bpy.data.objects.new('AutoSun', light_auto_sun)
scene.collection.objects.link(ob_auto_sun)
ob_auto_sun.rotation_euler = (0.872665, 0.174533, 0.523599)
bpy.context.view_layer.update()
